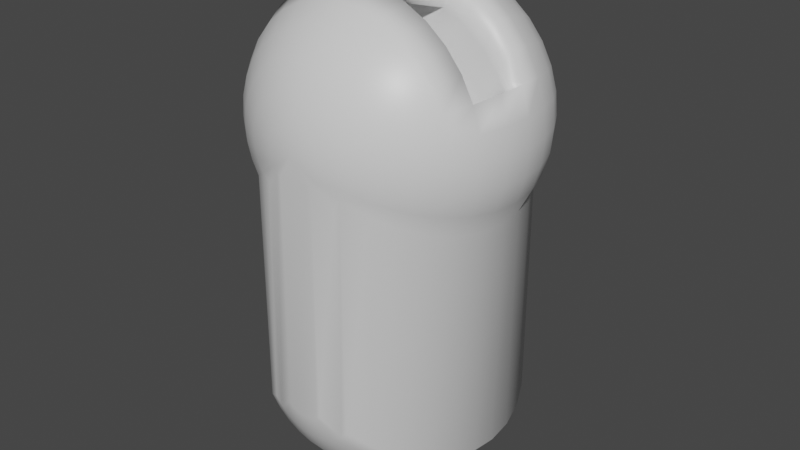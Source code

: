 # Source: SnakeHead.blend  (saved by Blender 2.81.16; exported with 4.5.12 LTS)
import bpy
from mathutils import Matrix  # noqa: F401  (used for matrix-valued properties, if any)

bpy.ops.wm.read_factory_settings(use_empty=True)
scene = bpy.context.scene
scene.name = 'Scene'

# ---- collections
col_collection = bpy.data.collections.new('Collection'); scene.collection.children.link(col_collection)

# ---- materials (node trees are filled in below, after node groups)
mat_teeth = bpy.data.materials.new('Teeth')
mat_teeth.use_transparent_shadow = False
mat_body = bpy.data.materials.new('Body')
mat_body.alpha_threshold = 0.0
mat_body.use_transparent_shadow = False
mat_body.line_color = (0.0, 0.0, 0.0, 1.0)

# ---- material node trees
mat_teeth.use_nodes = True; mat_teeth.node_tree.nodes.clear()
_N = mat_teeth.node_tree.nodes; _L = mat_teeth.node_tree.links
n0 = _N.new('ShaderNodeOutputMaterial'); n0.name = 'Material Output'; n0.location = (300, 300)
n1 = _N.new('ShaderNodeBsdfPrincipled'); n1.name = 'Principled BSDF'; n1.location = (10, 300)
n1.distribution = 'GGX'
n1.subsurface_method = 'BURLEY'
n1.inputs[3].default_value = 1.45
n1.inputs[27].default_value = (0.0, 0.0, 0.0, 1.0)
n1.inputs[28].default_value = 1.0
_L.new(n1.outputs[0], n0.inputs[0])
n0.is_active_output = True
mat_body.use_nodes = True; mat_body.node_tree.nodes.clear()
_N = mat_body.node_tree.nodes; _L = mat_body.node_tree.links
n0 = _N.new('ShaderNodeOutputMaterial'); n0.name = 'Material Output'; n0.location = (300, 300)
n1 = _N.new('ShaderNodeBsdfPrincipled'); n1.name = 'Principled BSDF'; n1.location = (10, 300)
n1.distribution = 'GGX'
n1.subsurface_method = 'BURLEY'
n1.inputs[2].default_value = 0.4
n1.inputs[3].default_value = 1.45
n1.inputs[27].default_value = (0.0, 0.0, 0.0, 1.0)
n1.inputs[28].default_value = 1.0
_L.new(n1.outputs[0], n0.inputs[0])
n0.is_active_output = True

# ---- world
world_world = bpy.data.worlds.new('World'); scene.world = world_world
world_world.use_nodes = True; world_world.node_tree.nodes.clear()
_N = world_world.node_tree.nodes; _L = world_world.node_tree.links
n0 = _N.new('ShaderNodeOutputWorld'); n0.name = 'World Output'; n0.location = (300, 300)
n1 = _N.new('ShaderNodeBackground'); n1.name = 'Background'; n1.location = (10, 300)
n1.inputs[0].default_value = (0.05088, 0.05088, 0.05088, 1.0)
_L.new(n1.outputs[0], n0.inputs[0])
n0.is_active_output = True
world_world.color = (0.05088, 0.05088, 0.05088)
world_world.use_sun_shadow = False
world_world.sun_shadow_jitter_overblur = 0.0

# ---- meshes
me_sphere = bpy.data.meshes.new('Sphere')
me_sphere.from_pydata([(0.0122, 0.324, 0.2751), (0.0122, -0.3049, 0.2751), (0.02394, 0.324, 0.2787), (0.02394, -0.3049, 0.2787), (0.03475, 0.324, 0.2845), (0.03475, -0.3049, 0.2845), (0.04423, 0.324, 0.2922), (0.08677, -0.2867, 0.2497), (0.04423, -0.3049, 0.2922), (0.05201, 0.324, 0.3017), (0.102, 0.3058, 0.2683), (0.1481, 0.2762, 0.2375), (0.1885, 0.2363, 0.2105), (0.2217, 0.1877, 0.1883), (0.2463, 0.1323, 0.1719), (0.2615, 0.07212, 0.1617), (0.2666, 0.009569, 0.1583), (0.2615, -0.05299, 0.1617), (0.2463, -0.1131, 0.1719), (0.2217, -0.1686, 0.1883), (0.1885, -0.2172, 0.2105), (0.1481, -0.257, 0.2375), (0.102, -0.2867, 0.2683), (0.05201, -0.3049, 0.3017), (0.05779, 0.324, 0.3125), (0.1134, 0.3058, 0.2895), (0.1646, 0.2762, 0.2683), (0.2095, 0.2363, 0.2497), (0.2463, 0.1877, 0.2344), (0.2737, 0.1323, 0.2231), (0.2905, 0.07212, 0.2161), (0.2962, 0.009569, 0.2138), (0.2905, -0.05299, 0.2161), (0.2737, -0.1131, 0.2231), (0.2463, -0.1686, 0.2344), (0.2095, -0.2172, 0.2497), (0.1646, -0.257, 0.2683), (0.1134, -0.2867, 0.2895), (0.05779, -0.3049, 0.3125), (0.06135, 0.324, 0.3243), (0.1203, 0.3058, 0.3125), (0.1747, 0.2762, 0.3017), (0.2224, 0.2363, 0.2922), (0.2615, 0.1877, 0.2845), (0.2905, 0.1323, 0.2787), (0.3084, 0.07212, 0.2751), (0.3145, 0.009569, 0.2739), (0.3084, -0.05299, 0.2751), (0.2905, -0.1131, 0.2787), (0.2615, -0.1686, 0.2845), (0.2224, -0.2172, 0.2922), (0.1747, -0.257, 0.3017), (0.1203, -0.2867, 0.3125), (0.06135, -0.3049, 0.3243), (0.06255, 0.324, 0.3365), (0.1227, 0.3058, 0.3365), (0.1781, 0.2762, 0.3365), (0.2267, 0.2363, 0.3365), (0.2666, 0.1877, 0.3365), (0.2962, 0.1323, 0.3365), (0.3145, 0.07212, 0.3365), (0.3206, 0.009569, 0.3365), (0.3145, -0.05299, 0.3365), (0.2962, -0.1131, 0.3365), (0.2666, -0.1686, 0.3365), (0.2267, -0.2172, 0.3365), (0.1781, -0.257, 0.3365), (0.1227, -0.2867, 0.3365), (0.06255, -0.3049, 0.3365), (0.06135, 0.324, 0.3487), (0.1203, 0.3058, 0.3604), (0.1747, 0.2762, 0.3712), (0.2224, 0.2363, 0.3807), (0.2615, 0.1877, 0.3885), (0.2905, 0.1323, 0.3943), (0.3084, 0.07212, 0.3978), (0.3145, 0.009569, 0.399), (0.3084, -0.05299, 0.3978), (0.2905, -0.1131, 0.3943), (0.2615, -0.1686, 0.3885), (0.2224, -0.2172, 0.3807), (0.1747, -0.257, 0.3712), (0.1203, -0.2867, 0.3604), (0.06135, -0.3049, 0.3487), (0.05779, 0.324, 0.3604), (0.1134, 0.3058, 0.3834), (0.1646, 0.2762, 0.4046), (0.2095, 0.2363, 0.4232), (0.2463, 0.1877, 0.4385), (0.2737, 0.1323, 0.4498), (0.2905, 0.07212, 0.4568), (0.2962, 0.009569, 0.4592), (0.2905, -0.05299, 0.4568), (0.2737, -0.1131, 0.4498), (0.2463, -0.1686, 0.4385), (0.2095, -0.2172, 0.4232), (0.1646, -0.257, 0.4046), (0.1134, -0.2867, 0.3834), (0.05779, -0.3049, 0.3604), (0.05201, 0.324, 0.3712), (0.102, 0.3058, 0.4046), (0.1481, 0.2762, 0.4354), (0.1885, 0.2363, 0.4624), (0.2217, 0.1877, 0.4846), (0.2463, 0.1323, 0.501), (0.2615, 0.07212, 0.5112), (0.2666, 0.009569, 0.5146), (-0.05688, 0.00397, 0.5896), (0.2463, -0.1131, 0.501), (0.2217, -0.1686, 0.4846), (0.1885, -0.2172, 0.4624), (0.1481, -0.257, 0.4354), (0.102, -0.2867, 0.4046), (0.05201, -0.3049, 0.3712), (0.04423, 0.324, 0.3807), (0.08677, 0.3058, 0.4232), (0.126, 0.2762, 0.4624), (0.1603, 0.2363, 0.4968), (0.1885, 0.1877, 0.525), (0.2095, 0.1323, 0.5459), (0.2224, 0.07212, 0.5588), (0.2267, 0.009569, 0.5632), (-6.258e-08, 0.00397, 0.5952), (0.2095, -0.1131, 0.5459), (0.1885, -0.1686, 0.525), (0.1603, -0.2172, 0.4968), (0.126, -0.257, 0.4624), (0.08677, -0.2867, 0.4232), (0.04423, -0.3049, 0.3807), (0.03475, 0.324, 0.3885), (0.06817, 0.3058, 0.4385), (0.09897, 0.2762, 0.4846), (0.126, 0.2363, 0.525), (0.1481, 0.1877, 0.5581), (0.1646, 0.1323, 0.5828), (0.1747, 0.07212, 0.5979), (0.1781, 0.009569, 0.6031), (0.224, -0.1076, 0.4533), (0.1646, -0.1131, 0.5828), (0.1481, -0.1686, 0.5581), (0.126, -0.2172, 0.525), (0.09897, -0.257, 0.4846), (0.06817, -0.2867, 0.4385), (0.03475, -0.3049, 0.3885), (-3.394e-08, -0.3111, 0.3365), (0.02394, 0.324, 0.3943), (0.04696, 0.3058, 0.4498), (0.06817, 0.2762, 0.501), (0.08677, 0.2363, 0.5459), (0.102, 0.1877, 0.5828), (0.1134, 0.1323, 0.6101), (0.1203, 0.07212, 0.627), (0.1227, 0.009569, 0.6327), (0.162, 0.00397, 0.5461), (0.1134, -0.1131, 0.6101), (0.102, -0.1686, 0.5828), (0.08677, -0.2172, 0.5459), (0.06817, -0.257, 0.501), (0.04696, -0.2867, 0.4498), (0.02394, -0.3049, 0.3943), (0.0122, 0.324, 0.3978), (0.02394, 0.3058, 0.4568), (0.03475, 0.2762, 0.5112), (0.04423, 0.2363, 0.5588), (0.05201, 0.1877, 0.5979), (0.05779, 0.1323, 0.627), (0.06135, 0.07212, 0.6449), (0.06255, 0.009569, 0.6509), (-0.1497, -0.1076, 0.5276), (0.05779, -0.1131, 0.627), (0.05201, -0.1686, 0.5979), (0.04423, -0.2172, 0.5588), (0.03475, -0.257, 0.5112), (0.02394, -0.2867, 0.4568), (0.0122, -0.3049, 0.3978), (-3.625e-08, 0.324, 0.399), (-2.072e-08, 0.3058, 0.4592), (-2.55e-08, 0.2762, 0.5146), (-4.222e-08, 0.2363, 0.5632), (-6.134e-08, 0.1877, 0.6031), (-1.356e-08, 0.1323, 0.6327), (-6.134e-08, 0.07212, 0.6509), (-6.611e-08, 0.009569, 0.6571), (-0.1116, 0.00397, 0.573), (-1.356e-08, -0.1131, 0.6327), (-6.134e-08, -0.1686, 0.6031), (-4.222e-08, -0.2172, 0.5632), (-3.745e-08, -0.257, 0.5146), (-3.267e-08, -0.2867, 0.4592), (-3.267e-08, -0.3049, 0.399), (-0.0122, 0.324, 0.3978), (-0.02394, 0.3058, 0.4568), (-0.03475, 0.2762, 0.5112), (-0.04423, 0.2363, 0.5588), (-0.05201, 0.1877, 0.5979), (-0.05779, 0.1323, 0.627), (-0.06135, 0.07212, 0.6449), (-0.06255, 0.009569, 0.6509), (0.2694, 0.00397, 0.4152), (-0.05779, -0.1131, 0.627), (-0.05201, -0.1686, 0.5979), (-0.04423, -0.2172, 0.5588), (-0.03475, -0.257, 0.5112), (-0.02394, -0.2867, 0.4568), (-0.0122, -0.3049, 0.3978), (-0.02394, 0.324, 0.3943), (-0.04696, 0.3058, 0.4498), (-0.06817, 0.2762, 0.501), (-0.08677, 0.2363, 0.5459), (-0.102, 0.1877, 0.5828), (-0.1134, 0.1323, 0.6101), (-0.1203, 0.07212, 0.627), (-0.1227, 0.009569, 0.6327), (0.2642, -0.05291, 0.4131), (-0.1134, -0.1131, 0.6101), (-0.102, -0.1686, 0.5828), (-0.08677, -0.2172, 0.5459), (-0.06817, -0.257, 0.501), (-0.04696, -0.2867, 0.4498), (-0.02394, -0.3049, 0.3943), (-0.03475, 0.324, 0.3885), (-0.06817, 0.3058, 0.4385), (-0.09897, 0.2762, 0.4846), (-0.126, 0.2363, 0.525), (-0.1481, 0.1877, 0.5581), (-0.1646, 0.1323, 0.5828), (-0.1747, 0.07212, 0.5979), (-0.1781, 0.009569, 0.6031), (0.2489, -0.1076, 0.4067), (-0.1646, -0.1131, 0.5828), (-0.1481, -0.1686, 0.5581), (-0.126, -0.2172, 0.525), (-0.09897, -0.257, 0.4846), (-0.06817, -0.2867, 0.4385), (-0.03475, -0.3049, 0.3885), (-1.078e-07, 0.3302, 0.3365), (-0.04423, 0.324, 0.3807), (-0.08677, 0.3058, 0.4232), (-0.126, 0.2762, 0.4624), (-0.1603, 0.2363, 0.4968), (-0.1885, 0.1877, 0.525), (-0.2095, 0.1323, 0.5459), (-0.2224, 0.07212, 0.5588), (-0.2267, 0.009569, 0.5632), (-0.2489, -0.1076, 0.4067), (-0.2095, -0.1131, 0.5459), (-0.1885, -0.1686, 0.525), (-0.1603, -0.2172, 0.4968), (-0.126, -0.257, 0.4624), (-0.08677, -0.2867, 0.4232), (-0.04423, -0.3049, 0.3807), (-0.05201, 0.324, 0.3712), (-0.102, 0.3058, 0.4046), (-0.1481, 0.2762, 0.4354), (-0.1885, 0.2363, 0.4624), (-0.2217, 0.1877, 0.4846), (-0.2463, 0.1323, 0.501), (-0.2615, 0.07212, 0.5112), (-0.2666, 0.009569, 0.5146), (-0.2642, -0.05291, 0.4131), (-0.2463, -0.1131, 0.501), (-0.2217, -0.1686, 0.4846), (-0.1885, -0.2172, 0.4624), (-0.1481, -0.257, 0.4354), (-0.102, -0.2867, 0.4046), (-0.05201, -0.3049, 0.3712), (-0.05779, 0.324, 0.3604), (-0.1134, 0.3058, 0.3834), (-0.1646, 0.2762, 0.4046), (-0.2095, 0.2363, 0.4232), (-0.2463, 0.1877, 0.4385), (-0.2737, 0.1323, 0.4498), (-0.2905, 0.07212, 0.4568), (-0.2962, 0.009569, 0.4592), (-0.2905, -0.05299, 0.4568), (-0.2737, -0.1131, 0.4498), (-0.2463, -0.1686, 0.4385), (-0.2095, -0.2172, 0.4232), (-0.1646, -0.257, 0.4046), (-0.1134, -0.2867, 0.3834), (-0.05779, -0.3049, 0.3604), (-0.06135, 0.324, 0.3487), (-0.1203, 0.3058, 0.3604), (-0.1747, 0.2762, 0.3712), (-0.2224, 0.2363, 0.3807), (-0.2615, 0.1877, 0.3885), (-0.2905, 0.1323, 0.3943), (-0.3084, 0.07212, 0.3978), (-0.3145, 0.009569, 0.399), (-0.3084, -0.05299, 0.3978), (-0.2905, -0.1131, 0.3943), (-0.2615, -0.1686, 0.3885), (-0.2224, -0.2172, 0.3807), (-0.1747, -0.257, 0.3712), (-0.1203, -0.2867, 0.3604), (-0.06135, -0.3049, 0.3487), (-0.06255, 0.324, 0.3365), (-0.1227, 0.3058, 0.3365), (-0.1781, 0.2762, 0.3365), (-0.2267, 0.2363, 0.3365), (-0.2666, 0.1877, 0.3365), (-0.2962, 0.1323, 0.3365), (-0.3145, 0.07212, 0.3365), (-0.3206, 0.009569, 0.3365), (-0.3145, -0.05299, 0.3365), (-0.2962, -0.1131, 0.3365), (-0.2666, -0.1686, 0.3365), (-0.2267, -0.2172, 0.3365), (-0.1781, -0.257, 0.3365), (-0.1227, -0.2867, 0.3365), (-0.06255, -0.3049, 0.3365), (-0.06135, 0.324, 0.3243), (-0.1203, 0.3058, 0.3125), (-0.1747, 0.2762, 0.3017), (-0.2224, 0.2363, 0.2922), (-0.2615, 0.1877, 0.2845), (-0.2905, 0.1323, 0.2787), (-0.3084, 0.07212, 0.2751), (-0.3145, 0.009569, 0.2739), (-0.3084, -0.05299, 0.2751), (-0.2905, -0.1131, 0.2787), (-0.2615, -0.1686, 0.2845), (-0.2224, -0.2172, 0.2922), (-0.1747, -0.257, 0.3017), (-0.1203, -0.2867, 0.3125), (-0.06135, -0.3049, 0.3243), (-0.05779, 0.324, 0.3125), (-0.1134, 0.3058, 0.2895), (-0.1646, 0.2762, 0.2683), (-0.2095, 0.2363, 0.2497), (-0.2463, 0.1877, 0.2344), (-0.2737, 0.1323, 0.2231), (-0.2905, 0.07212, 0.2161), (-0.2962, 0.009569, 0.2138), (-0.2905, -0.05299, 0.2161), (-0.2737, -0.1131, 0.2231), (-0.2463, -0.1686, 0.2344), (-0.2095, -0.2172, 0.2497), (-0.1646, -0.257, 0.2683), (-0.1134, -0.2867, 0.2895), (-0.05779, -0.3049, 0.3125), (-0.05201, 0.324, 0.3017), (-0.102, 0.3058, 0.2683), (-0.1481, 0.2762, 0.2375), (-0.1885, 0.2363, 0.2105), (-0.2217, 0.1877, 0.1883), (-0.2463, 0.1323, 0.1719), (-0.2615, 0.07212, 0.1617), (-0.2666, 0.009569, 0.1583), (-0.2615, -0.05299, 0.1617), (-0.2463, -0.1131, 0.1719), (-0.2217, -0.1686, 0.1883), (-0.1885, -0.2172, 0.2105), (-0.1481, -0.257, 0.2375), (-0.102, -0.2867, 0.2683), (-0.05201, -0.3049, 0.3017), (-0.04423, 0.324, 0.2922), (-0.08677, -0.2867, 0.2497), (-0.04423, -0.3049, 0.2922), (-0.03475, 0.324, 0.2845), (-0.03475, -0.3049, 0.2845), (-0.02394, 0.324, 0.2787), (-0.02394, -0.3049, 0.2787), (-0.0122, 0.324, 0.2751), (-0.0122, -0.3049, 0.2751), (-2.909e-08, -0.3049, 0.2739), (0.1433, -0.02231, 0.2089), (0.1406, -0.05257, 0.2078), (0.1324, -0.08167, 0.2044), (0.129, -0.02231, 0.2357), (0.1265, -0.05257, 0.2341), (0.1192, -0.08167, 0.2292), (0.1097, -0.02231, 0.2592), (0.1076, -0.05257, 0.2571), (0.1013, -0.08167, 0.2509), (0.08619, -0.02231, 0.2785), (0.08453, -0.05257, 0.276), (0.07963, -0.08167, 0.2687), (0.05937, -0.02231, 0.2929), (0.05823, -0.05257, 0.2901), (0.05485, -0.08167, 0.282), (0.03027, -0.02231, 0.3017), (0.02968, -0.05257, 0.2988), (0.02796, -0.08167, 0.2901), (-4.597e-08, -0.02231, 0.3047), (-4.365e-08, -0.05257, 0.3017), (-2.054e-08, -0.08167, 0.2929), (-0.03027, -0.02231, 0.3017), (-0.02968, -0.05257, 0.2988), (-0.02796, -0.08167, 0.2901), (-0.05937, -0.02231, 0.2929), (-0.05823, -0.05257, 0.2901), (-0.05485, -0.08167, 0.282), (-0.08619, -0.02231, 0.2785), (-0.08453, -0.05257, 0.276), (-0.07963, -0.08167, 0.2687), (-0.1097, -0.02231, 0.2592), (-0.1076, -0.05257, 0.2571), (-0.1013, -0.08167, 0.2509), (-0.129, -0.02231, 0.2357), (-0.1265, -0.05257, 0.2341), (-0.1192, -0.08167, 0.2292), (-0.1433, -0.02231, 0.2089), (-0.1406, -0.05257, 0.2078), (-0.1324, -0.08167, 0.2044), (-0.2694, 0.00397, 0.4152), (-0.224, -0.1076, 0.4533), (-0.1905, -0.1076, 0.4941), (-0.1031, -0.1076, 0.5525), (-0.05255, -0.1076, 0.5678), (-0.162, 0.00397, 0.5461), (0.2424, 0.00397, 0.4656), (0.2062, 0.00397, 0.5098), (0.1031, -0.1076, 0.5525), (0.1497, -0.1076, 0.5276), (0.1905, -0.1076, 0.4941), (0.1116, 0.00397, 0.573), (0.05688, 0.00397, 0.5896), (-1.478e-08, -0.1076, 0.573), (0.05255, -0.1076, 0.5678), (-0.2062, 0.00397, 0.5098), (-0.2424, 0.00397, 0.4656), (-0.1006, -0.001539, 0.5143), (0.2429, -0.001539, 0.372), (0.2383, -0.05284, 0.37), (-0.2245, -0.1022, 0.3643), (-0.2383, -0.05284, 0.37), (0.2245, -0.1022, 0.3643), (-0.135, -0.1022, 0.4733), (0.202, -0.1022, 0.4063), (-0.0513, -0.001539, 0.5292), (-0.2429, -0.001539, 0.372), (-0.1718, -0.1022, 0.4431), (-0.0474, -0.1022, 0.5096), (0.1859, -0.001539, 0.4573), (0.09297, -0.1022, 0.4958), (0.1718, -0.1022, 0.4431), (0.0513, -0.001539, 0.5292), (0.0474, -0.1022, 0.5096), (-0.2186, -0.001539, 0.4174), (0.1461, -0.001539, 0.49), (-5.909e-08, -0.001539, 0.5343), (-0.202, -0.1022, 0.4063), (-0.09297, -0.1022, 0.4958), (-0.1461, -0.001539, 0.49), (0.2186, -0.001539, 0.4174), (0.135, -0.1022, 0.4733), (0.1006, -0.001539, 0.5143), (-1.599e-08, -0.1022, 0.5143), (-0.1859, -0.001539, 0.4573), (-0.07597, -0.03604, 0.5046), (-0.08424, -0.04049, 0.551), (0.1103, -0.03604, 0.4863), (0.1223, -0.04049, 0.5306), (-0.1223, -0.04049, 0.5306), (0.08424, -0.04049, 0.551), (-0.1103, -0.03604, 0.4863), (0.07597, -0.03604, 0.5046), (-0.08359, -0.05817, 0.5883), (-0.09192, -0.05398, 0.633), (0.04686, -0.05398, 0.6466), (0.09192, -0.05398, 0.633), (-0.04686, -0.05398, 0.6466), (0.08359, -0.05817, 0.5883), (-0.04261, -0.05817, 0.6007), (0.04261, -0.05817, 0.6007), (-3.394e-08, 0.324, -0.2612), (-3.394e-08, 0.3058, -0.3214), (-3.394e-08, 0.2762, -0.3768), (-3.394e-08, 0.2363, -0.4254), (-3.394e-08, 0.1877, -0.4653), (-3.394e-08, 0.1323, -0.4949), (-3.394e-08, 0.07212, -0.5131), (-3.394e-08, 0.009569, -0.5193), (-3.394e-08, -0.05299, -0.5131), (0.0122, 0.324, -0.26), (0.02394, 0.3058, -0.319), (0.03475, 0.2762, -0.3734), (0.04423, 0.2363, -0.421), (0.05201, 0.1877, -0.4601), (0.05779, 0.1323, -0.4892), (0.06135, 0.07212, -0.5071), (0.06255, 0.009569, -0.5131), (0.06135, -0.05299, -0.5071), (0.05779, -0.1131, -0.4892), (0.05201, -0.1686, -0.4601), (0.04423, -0.2172, -0.421), (0.03475, -0.257, -0.3734), (0.02394, -0.2867, -0.319), (0.0122, -0.3049, -0.26), (-3.394e-08, -0.257, -0.3768), (0.02394, 0.324, -0.2565), (0.04696, 0.3058, -0.312), (0.06817, 0.2762, -0.3632), (0.08677, 0.2363, -0.4081), (0.102, 0.1877, -0.445), (0.1134, 0.1323, -0.4723), (0.1203, 0.07212, -0.4892), (0.1227, 0.009569, -0.4949), (0.1203, -0.05299, -0.4892), (0.1134, -0.1131, -0.4723), (0.102, -0.1686, -0.445), (0.08677, -0.2172, -0.4081), (0.06817, -0.257, -0.3632), (0.04696, -0.2867, -0.312), (0.02394, -0.3049, -0.2565), (0.03475, 0.324, -0.2507), (0.06817, 0.3058, -0.3007), (0.09897, 0.2762, -0.3468), (0.126, 0.2363, -0.3872), (0.1481, 0.1877, -0.4203), (0.1646, 0.1323, -0.445), (0.1747, 0.07212, -0.4601), (0.1781, 0.009569, -0.4653), (0.1747, -0.05299, -0.4601), (0.1646, -0.1131, -0.445), (0.1481, -0.1686, -0.4203), (0.126, -0.2172, -0.3872), (0.09897, -0.257, -0.3468), (0.06817, -0.2867, -0.3007), (0.03475, -0.3049, -0.2507), (0.04423, 0.324, -0.2429), (0.08677, 0.3058, -0.2854), (0.126, 0.2762, -0.3246), (0.1603, 0.2363, -0.359), (0.1885, 0.1877, -0.3872), (0.2095, 0.1323, -0.4081), (0.2224, 0.07212, -0.421), (0.2267, 0.009569, -0.4254), (0.2224, -0.05299, -0.421), (0.2095, -0.1131, -0.4081), (0.1885, -0.1686, -0.3872), (0.1603, -0.2172, -0.359), (0.126, -0.257, -0.3246), (0.08677, -0.2867, -0.2854), (0.04423, -0.3049, -0.2429), (0.05201, 0.324, -0.2334), (0.102, 0.3058, -0.2668), (0.1481, 0.2762, -0.2976), (0.1885, 0.2363, -0.3246), (0.2217, 0.1877, -0.3468), (0.2463, 0.1323, -0.3632), (0.2615, 0.07212, -0.3734), (0.2666, 0.009569, -0.3768), (0.2615, -0.05299, -0.3734), (0.2463, -0.1131, -0.3632), (0.2217, -0.1686, -0.3468), (0.1885, -0.2172, -0.3246), (0.1481, -0.257, -0.2976), (0.102, -0.2867, -0.2668), (-0.05201, 0.324, -0.2334), (-0.102, 0.3058, -0.2668), (-0.1481, 0.2762, -0.2976), (-0.1885, 0.2363, -0.3246), (-0.2217, 0.1877, -0.3468), (-0.2463, 0.1323, -0.3632), (-0.2615, 0.07212, -0.3734), (-0.2666, 0.009569, -0.3768), (-0.2615, -0.05299, -0.3734), (-0.2463, -0.1131, -0.3632), (-0.2217, -0.1686, -0.3468), (-0.1885, -0.2172, -0.3246), (-0.1481, -0.257, -0.2976), (-0.102, -0.2867, -0.2668), (-0.04423, 0.324, -0.2429), (-0.08677, 0.3058, -0.2854), (-0.126, 0.2762, -0.3246), (-0.1603, 0.2363, -0.359), (-0.1885, 0.1877, -0.3872), (-0.2095, 0.1323, -0.4081), (-0.2224, 0.07212, -0.421), (-0.2267, 0.009569, -0.4254), (-0.2224, -0.05299, -0.421), (-0.2095, -0.1131, -0.4081), (-0.1885, -0.1686, -0.3872), (-0.1603, -0.2172, -0.359), (-0.126, -0.257, -0.3246), (-0.08677, -0.2867, -0.2854), (-0.04423, -0.3049, -0.2429), (-0.03475, 0.324, -0.2507), (-0.06817, 0.3058, -0.3007), (-0.09897, 0.2762, -0.3468), (-0.126, 0.2363, -0.3872), (-0.1481, 0.1877, -0.4203), (-0.1646, 0.1323, -0.445), (-0.1747, 0.07212, -0.4601), (-0.1781, 0.009569, -0.4653), (-0.1747, -0.05299, -0.4601), (-0.1646, -0.1131, -0.445), (-0.1481, -0.1686, -0.4203), (-0.126, -0.2172, -0.3872), (-0.09897, -0.257, -0.3468), (-0.06817, -0.2867, -0.3007), (-0.03475, -0.3049, -0.2507), (-0.02394, 0.324, -0.2565), (-0.04696, 0.3058, -0.312), (-0.06817, 0.2762, -0.3632), (-0.08677, 0.2363, -0.4081), (-0.102, 0.1877, -0.445), (-0.1134, 0.1323, -0.4723), (-0.1203, 0.07212, -0.4892), (-0.1227, 0.009569, -0.4949), (-0.1203, -0.05299, -0.4892), (-0.1134, -0.1131, -0.4723), (-0.102, -0.1686, -0.445), (-0.08677, -0.2172, -0.4081), (-0.06817, -0.257, -0.3632), (-0.04696, -0.2867, -0.312), (-0.02394, -0.3049, -0.2565), (-0.0122, 0.324, -0.26), (-0.02394, 0.3058, -0.319), (-0.03475, 0.2762, -0.3734), (-0.04423, 0.2363, -0.421), (-0.05201, 0.1877, -0.4601), (-0.05779, 0.1323, -0.4892), (-0.06135, 0.07212, -0.5071), (-0.06255, 0.009569, -0.5131), (-0.06135, -0.05299, -0.5071), (-0.05779, -0.1131, -0.4892), (-0.05201, -0.1686, -0.4601), (-0.04423, -0.2172, -0.421), (-0.03475, -0.257, -0.3734), (-0.02394, -0.2867, -0.319), (-0.0122, -0.3049, -0.26), (-1.356e-08, -0.1131, -0.4949), (5.333e-08, -0.1686, -0.4653), (1.511e-08, -0.2172, -0.4254), (-8.779e-09, -0.2867, -0.3214), (-2.909e-08, -0.3049, -0.2612), (-1.078e-07, 0.3302, -0.1987)], [], [(144, 365, 1), (0, 235, 2), (144, 1, 3), (2, 235, 4), (144, 3, 5), (4, 235, 6), (144, 5, 8), (8, 7, 22, 23), (6, 235, 9), (144, 8, 23), (19, 18, 33, 34), (12, 11, 26, 27), (20, 19, 34, 35), (13, 12, 27, 28), (21, 20, 35, 36), (14, 13, 28, 29), (22, 21, 36, 37), (15, 14, 29, 30), (23, 22, 37, 38), (16, 15, 30, 31), (9, 235, 24), (144, 23, 38), (17, 16, 31, 32), (10, 9, 24, 25), (18, 17, 32, 33), (11, 10, 25, 26), (38, 37, 52, 53), (31, 30, 45, 46), (24, 235, 39), (144, 38, 53), (32, 31, 46, 47), (25, 24, 39, 40), (33, 32, 47, 48), (26, 25, 40, 41), (34, 33, 48, 49), (27, 26, 41, 42), (35, 34, 49, 50), (28, 27, 42, 43), (36, 35, 50, 51), (29, 28, 43, 44), (37, 36, 51, 52), (30, 29, 44, 45), (42, 41, 56, 57), (50, 49, 64, 65), (43, 42, 57, 58), (51, 50, 65, 66), (44, 43, 58, 59), (52, 51, 66, 67), (45, 44, 59, 60), (53, 52, 67, 68), (46, 45, 60, 61), (39, 235, 54), (144, 53, 68), (47, 46, 61, 62), (40, 39, 54, 55), (48, 47, 62, 63), (41, 40, 55, 56), (49, 48, 63, 64), (61, 60, 75, 76), (54, 235, 69), (144, 68, 83), (62, 61, 76, 77), (55, 54, 69, 70), (63, 62, 77, 78), (56, 55, 70, 71), (64, 63, 78, 79), (57, 56, 71, 72), (65, 64, 79, 80), (58, 57, 72, 73), (66, 65, 80, 81), (59, 58, 73, 74), (67, 66, 81, 82), (60, 59, 74, 75), (68, 67, 82, 83), (80, 79, 94, 95), (73, 72, 87, 88), (81, 80, 95, 96), (74, 73, 88, 89), (82, 81, 96, 97), (75, 74, 89, 90), (83, 82, 97, 98), (76, 75, 90, 91), (69, 235, 84), (144, 83, 98), (77, 76, 91, 92), (70, 69, 84, 85), (78, 77, 92, 93), (71, 70, 85, 86), (79, 78, 93, 94), (72, 71, 86, 87), (84, 235, 99), (144, 98, 113), (431, 426, 403, 402), (85, 84, 99, 100), (425, 442, 401, 404), (86, 85, 100, 101), (94, 93, 108, 109), (87, 86, 101, 102), (95, 94, 109, 110), (88, 87, 102, 103), (96, 95, 110, 111), (89, 88, 103, 104), (97, 96, 111, 112), (90, 89, 104, 105), (98, 97, 112, 113), (91, 90, 105, 106), (103, 102, 117, 118), (111, 110, 125, 126), (104, 103, 118, 119), (112, 111, 126, 127), (105, 104, 119, 120), (113, 112, 127, 128), (106, 105, 120, 121), (99, 235, 114), (144, 113, 128), (427, 424, 367, 368), (100, 99, 114, 115), (435, 446, 377, 380), (101, 100, 115, 116), (109, 108, 123, 124), (102, 101, 116, 117), (110, 109, 124, 125), (429, 427, 368, 371), (115, 114, 129, 130), (424, 423, 366, 367), (116, 115, 130, 131), (124, 123, 138, 139), (117, 116, 131, 132), (125, 124, 139, 140), (118, 117, 132, 133), (126, 125, 140, 141), (119, 118, 133, 134), (127, 126, 141, 142), (120, 119, 134, 135), (128, 127, 142, 143), (121, 120, 135, 136), (114, 235, 129), (144, 128, 143), (141, 140, 156, 157), (134, 133, 149, 150), (142, 141, 157, 158), (135, 134, 150, 151), (143, 142, 158, 159), (136, 135, 151, 152), (129, 235, 145), (144, 143, 159), (433, 448, 386, 389), (130, 129, 145, 146), (437, 441, 384, 381), (131, 130, 146, 147), (139, 138, 154, 155), (132, 131, 147, 148), (140, 139, 155, 156), (133, 132, 148, 149), (423, 445, 369, 366), (147, 146, 161, 162), (155, 154, 169, 170), (148, 147, 162, 163), (156, 155, 170, 171), (149, 148, 163, 164), (157, 156, 171, 172), (150, 149, 164, 165), (158, 157, 172, 173), (151, 150, 165, 166), (159, 158, 173, 174), (152, 151, 166, 167), (145, 235, 160), (144, 159, 174), (422, 444, 393, 390), (146, 145, 160, 161), (173, 172, 187, 188), (166, 165, 180, 181), (174, 173, 188, 189), (167, 166, 181, 182), (160, 235, 175), (144, 174, 189), (432, 428, 395, 398), (161, 160, 175, 176), (440, 447, 378, 375), (162, 161, 176, 177), (170, 169, 184, 185), (163, 162, 177, 178), (171, 170, 185, 186), (164, 163, 178, 179), (172, 171, 186, 187), (165, 164, 179, 180), (177, 176, 191, 192), (185, 184, 199, 200), (178, 177, 192, 193), (186, 185, 200, 201), (179, 178, 193, 194), (187, 186, 201, 202), (180, 179, 194, 195), (188, 187, 202, 203), (181, 180, 195, 196), (189, 188, 203, 204), (182, 181, 196, 197), (175, 235, 190), (144, 189, 204), (436, 429, 371, 374), (176, 175, 190, 191), (441, 430, 387, 384), (196, 195, 210, 211), (204, 203, 218, 219), (197, 196, 211, 212), (190, 235, 205), (144, 204, 219), (439, 431, 402, 399), (191, 190, 205, 206), (442, 432, 398, 401), (192, 191, 206, 207), (200, 199, 214, 215), (193, 192, 207, 208), (201, 200, 215, 216), (194, 193, 208, 209), (202, 201, 216, 217), (195, 194, 209, 210), (203, 202, 217, 218), (215, 214, 229, 230), (208, 207, 222, 223), (216, 215, 230, 231), (209, 208, 223, 224), (217, 216, 231, 232), (210, 209, 224, 225), (218, 217, 232, 233), (211, 210, 225, 226), (219, 218, 233, 234), (212, 211, 226, 227), (205, 235, 220), (144, 219, 234), (443, 433, 389, 392), (206, 205, 220, 221), (444, 449, 396, 393), (207, 206, 221, 222), (234, 233, 249, 250), (227, 226, 242, 243), (220, 235, 236), (144, 234, 250), (445, 434, 372, 369), (221, 220, 236, 237), (438, 435, 380, 383), (222, 221, 237, 238), (230, 229, 245, 246), (223, 222, 238, 239), (231, 230, 246, 247), (224, 223, 239, 240), (232, 231, 247, 248), (225, 224, 240, 241), (233, 232, 248, 249), (226, 225, 241, 242), (239, 238, 253, 254), (247, 246, 261, 262), (240, 239, 254, 255), (248, 247, 262, 263), (241, 240, 255, 256), (249, 248, 263, 264), (242, 241, 256, 257), (250, 249, 264, 265), (243, 242, 257, 258), (236, 235, 251), (144, 250, 265), (446, 436, 374, 377), (237, 236, 251, 252), (447, 437, 381, 378), (238, 237, 252, 253), (246, 245, 260, 261), (258, 257, 272, 273), (251, 235, 266), (144, 265, 280), (448, 438, 383, 386), (252, 251, 266, 267), (449, 439, 399, 396), (253, 252, 267, 268), (261, 260, 275, 276), (254, 253, 268, 269), (262, 261, 276, 277), (255, 254, 269, 270), (263, 262, 277, 278), (256, 255, 270, 271), (264, 263, 278, 279), (257, 256, 271, 272), (265, 264, 279, 280), (277, 276, 291, 292), (270, 269, 284, 285), (278, 277, 292, 293), (271, 270, 285, 286), (279, 278, 293, 294), (272, 271, 286, 287), (280, 279, 294, 295), (273, 272, 287, 288), (266, 235, 281), (144, 280, 295), (274, 273, 288, 289), (267, 266, 281, 282), (275, 274, 289, 290), (268, 267, 282, 283), (276, 275, 290, 291), (269, 268, 283, 284), (144, 295, 310), (289, 288, 303, 304), (282, 281, 296, 297), (290, 289, 304, 305), (283, 282, 297, 298), (291, 290, 305, 306), (284, 283, 298, 299), (292, 291, 306, 307), (285, 284, 299, 300), (293, 292, 307, 308), (286, 285, 300, 301), (294, 293, 308, 309), (287, 286, 301, 302), (295, 294, 309, 310), (288, 287, 302, 303), (281, 235, 296), (308, 307, 322, 323), (301, 300, 315, 316), (309, 308, 323, 324), (302, 301, 316, 317), (310, 309, 324, 325), (303, 302, 317, 318), (296, 235, 311), (144, 310, 325), (304, 303, 318, 319), (297, 296, 311, 312), (305, 304, 319, 320), (298, 297, 312, 313), (306, 305, 320, 321), (299, 298, 313, 314), (307, 306, 321, 322), (300, 299, 314, 315), (312, 311, 326, 327), (320, 319, 334, 335), (313, 312, 327, 328), (321, 320, 335, 336), (314, 313, 328, 329), (322, 321, 336, 337), (315, 314, 329, 330), (323, 322, 337, 338), (316, 315, 330, 331), (324, 323, 338, 339), (317, 316, 331, 332), (325, 324, 339, 340), (318, 317, 332, 333), (311, 235, 326), (144, 325, 340), (319, 318, 333, 334), (331, 330, 345, 346), (339, 338, 353, 354), (332, 331, 346, 347), (340, 339, 354, 355), (333, 332, 347, 348), (326, 235, 341), (144, 340, 355), (334, 333, 348, 349), (327, 326, 341, 342), (335, 334, 349, 350), (328, 327, 342, 343), (336, 335, 350, 351), (329, 328, 343, 344), (337, 336, 351, 352), (330, 329, 344, 345), (338, 337, 352, 353), (355, 354, 357, 358), (341, 235, 356), (144, 355, 358), (356, 235, 359), (144, 358, 360), (21, 22, 549, 548), (358, 357, 577, 578), (343, 342, 551, 552), (361, 363, 609, 594), (20, 21, 548, 547), (7, 8, 535, 534), (8, 5, 520, 535), (342, 341, 550, 551), (19, 20, 547, 546), (357, 354, 563, 577), (18, 19, 546, 545), (354, 353, 562, 563), (0, 2, 491, 475), (364, 362, 608, 623), (17, 18, 545, 544), (353, 352, 561, 562), (359, 235, 361), (144, 360, 362), (356, 359, 579, 564), (235, 0, 475, 629), (3, 1, 489, 505), (16, 17, 544, 543), (352, 351, 560, 561), (6, 9, 536, 521), (361, 235, 363), (144, 362, 364), (15, 16, 543, 542), (351, 350, 559, 560), (360, 358, 578, 593), (14, 15, 542, 541), (350, 349, 558, 559), (13, 14, 541, 540), (349, 348, 557, 558), (359, 361, 594, 579), (363, 235, 629, 609), (2, 4, 506, 491), (12, 13, 540, 539), (348, 347, 556, 557), (11, 12, 539, 538), (347, 346, 555, 556), (362, 360, 593, 608), (365, 364, 623, 628), (5, 3, 505, 520), (10, 11, 538, 537), (346, 345, 554, 555), (22, 7, 534, 549), (341, 356, 564, 550), (9, 10, 537, 536), (144, 364, 365), (1, 365, 628, 489), (345, 344, 553, 554), (4, 6, 521, 506), (344, 343, 552, 553), (367, 366, 369, 370), (368, 367, 370, 371), (370, 369, 372, 373), (371, 370, 373, 374), (373, 372, 375, 376), (374, 373, 376, 377), (376, 375, 378, 379), (377, 376, 379, 380), (380, 379, 382, 383), (379, 378, 381, 382), (382, 381, 384, 385), (383, 382, 385, 386), (385, 384, 387, 388), (386, 385, 388, 389), (388, 387, 390, 391), (389, 388, 391, 392), (391, 390, 393, 394), (392, 391, 394, 395), (394, 393, 396, 397), (395, 394, 397, 398), (397, 396, 399, 400), (398, 397, 400, 401), (400, 399, 402, 403), (401, 400, 403, 404), (428, 443, 392, 395), (434, 440, 375, 372), (426, 425, 404, 403), (430, 422, 390, 387), (197, 212, 459, 462), (274, 275, 244, 259), (121, 136, 153, 412), (229, 214, 408, 168), (243, 258, 421, 420), (184, 169, 419, 418), (183, 107, 464, 458), (138, 123, 415, 414), (169, 154, 413, 419), (106, 121, 412, 411), (227, 243, 420, 410), (214, 199, 409, 408), (260, 245, 407, 406), (258, 273, 405, 421), (182, 197, 107, 122), (123, 108, 137, 415), (136, 152, 416, 153), (245, 229, 168, 407), (212, 227, 410, 183), (91, 106, 411, 198), (167, 182, 122, 417), (199, 184, 418, 409), (92, 91, 198, 213), (108, 93, 228, 137), (154, 138, 414, 413), (93, 92, 213, 228), (275, 260, 406, 244), (273, 274, 259, 405), (107, 183, 422, 430), (259, 244, 425, 426), (412, 153, 440, 434), (446, 435, 457, 452), (420, 421, 439, 449), (418, 419, 438, 448), (416, 417, 437, 447), (414, 415, 436, 446), (419, 413, 435, 438), (411, 412, 434, 445), (410, 420, 449, 444), (408, 409, 433, 443), (406, 407, 432, 442), (421, 405, 431, 439), (122, 107, 430, 441), (415, 137, 429, 436), (153, 416, 447, 440), (407, 168, 428, 432), (183, 410, 444, 422), (198, 411, 445, 423), (417, 122, 441, 437), (409, 418, 448, 433), (213, 198, 423, 424), (137, 228, 427, 429), (413, 414, 453, 455), (228, 213, 424, 427), (244, 406, 442, 425), (405, 259, 426, 431), (454, 451, 450, 456), (455, 453, 452, 457), (414, 446, 452, 453), (168, 408, 451, 454), (428, 168, 454, 456), (435, 413, 455, 457), (408, 443, 450, 451), (443, 428, 456, 450), (462, 459, 458, 464), (461, 460, 465, 463), (416, 152, 461, 463), (212, 183, 458, 459), (152, 167, 460, 461), (417, 416, 463, 465), (167, 417, 465, 460), (107, 197, 462, 464), (625, 624, 484, 485), (469, 468, 477, 478), (626, 625, 485, 486), (470, 469, 478, 479), (490, 626, 486, 487), (471, 470, 479, 480), (627, 490, 487, 488), (472, 471, 480, 481), (628, 627, 488, 489), (473, 472, 481, 482), (466, 629, 475), (474, 473, 482, 483), (467, 466, 475, 476), (624, 474, 483, 484), (468, 467, 476, 477), (476, 475, 491, 492), (484, 483, 499, 500), (477, 476, 492, 493), (485, 484, 500, 501), (478, 477, 493, 494), (486, 485, 501, 502), (479, 478, 494, 495), (487, 486, 502, 503), (480, 479, 495, 496), (488, 487, 503, 504), (481, 480, 496, 497), (489, 488, 504, 505), (482, 481, 497, 498), (483, 482, 498, 499), (496, 495, 510, 511), (504, 503, 518, 519), (497, 496, 511, 512), (505, 504, 519, 520), (498, 497, 512, 513), (499, 498, 513, 514), (492, 491, 506, 507), (500, 499, 514, 515), (493, 492, 507, 508), (501, 500, 515, 516), (494, 493, 508, 509), (502, 501, 516, 517), (495, 494, 509, 510), (503, 502, 517, 518), (515, 514, 529, 530), (508, 507, 522, 523), (516, 515, 530, 531), (509, 508, 523, 524), (517, 516, 531, 532), (510, 509, 524, 525), (518, 517, 532, 533), (511, 510, 525, 526), (519, 518, 533, 534), (512, 511, 526, 527), (520, 519, 534, 535), (513, 512, 527, 528), (514, 513, 528, 529), (507, 506, 521, 522), (534, 533, 548, 549), (527, 526, 541, 542), (528, 527, 542, 543), (529, 528, 543, 544), (522, 521, 536, 537), (530, 529, 544, 545), (523, 522, 537, 538), (531, 530, 545, 546), (524, 523, 538, 539), (532, 531, 546, 547), (525, 524, 539, 540), (533, 532, 547, 548), (526, 525, 540, 541), (559, 558, 572, 573), (552, 551, 565, 566), (560, 559, 573, 574), (553, 552, 566, 567), (561, 560, 574, 575), (554, 553, 567, 568), (562, 561, 575, 576), (555, 554, 568, 569), (563, 562, 576, 577), (556, 555, 569, 570), (557, 556, 570, 571), (558, 557, 571, 572), (551, 550, 564, 565), (577, 576, 591, 592), (570, 569, 584, 585), (578, 577, 592, 593), (571, 570, 585, 586), (572, 571, 586, 587), (565, 564, 579, 580), (573, 572, 587, 588), (566, 565, 580, 581), (574, 573, 588, 589), (567, 566, 581, 582), (575, 574, 589, 590), (568, 567, 582, 583), (576, 575, 590, 591), (569, 568, 583, 584), (581, 580, 595, 596), (589, 588, 603, 604), (582, 581, 596, 597), (590, 589, 604, 605), (583, 582, 597, 598), (591, 590, 605, 606), (584, 583, 598, 599), (592, 591, 606, 607), (585, 584, 599, 600), (593, 592, 607, 608), (586, 585, 600, 601), (587, 586, 601, 602), (580, 579, 594, 595), (588, 587, 602, 603), (600, 599, 614, 615), (608, 607, 622, 623), (601, 600, 615, 616), (602, 601, 616, 617), (595, 594, 609, 610), (603, 602, 617, 618), (596, 595, 610, 611), (604, 603, 618, 619), (597, 596, 611, 612), (605, 604, 619, 620), (598, 597, 612, 613), (606, 605, 620, 621), (599, 598, 613, 614), (607, 606, 621, 622), (619, 618, 624, 625), (612, 611, 468, 469), (620, 619, 625, 626), (613, 612, 469, 470), (621, 620, 626, 490), (614, 613, 470, 471), (622, 621, 490, 627), (615, 614, 471, 472), (623, 622, 627, 628), (616, 615, 472, 473), (609, 629, 466), (617, 616, 473, 474), (610, 609, 466, 467), (618, 617, 474, 624), (611, 610, 467, 468)])
me_sphere.polygons.foreach_set('use_smooth', [True] * 660)
me_sphere.polygons.foreach_set('material_index', [1, 1, 1, 1, 1, 1, 1, 1, 1, 1, 1, 1, 1, 1, 1, 1, 1, 1, 1, 1, 1, 1, 1, 1, 1, 1, 1, 1, 1, 1, 1, 1, 1, 1, 1, 1, 1, 1, 1, 1, 1, 1, 1, 1, 1, 1, 1, 1, 1, 1, 1, 1, 1, 1, 1, 1, 1, 1, 1, 1, 1, 1, 1, 1, 1, 1, 1, 1, 1, 1, 1, 1, 1, 1, 1, 1, 1, 1, 1, 1, 1, 1, 1, 1, 1, 1, 1, 1, 1, 1, 1, 1, 1, 1, 1, 1, 1, 1, 1, 1, 1, 1, 1, 1, 1, 1, 1, 1, 1, 1, 1, 1, 1, 1, 1, 1, 1, 1, 1, 1, 1, 1, 1, 1, 1, 1, 1, 1, 1, 0, 1, 0, 1, 1, 1, 1, 1, 1, 1, 1, 1, 1, 1, 1, 1, 1, 1, 1, 1, 1, 1, 1, 1, 1, 1, 1, 1, 1, 1, 1, 1, 1, 1, 1, 1, 1, 1, 1, 1, 1, 1, 1, 1, 1, 1, 1, 1, 1, 1, 1, 1, 1, 1, 1, 1, 1, 1, 1, 1, 1, 1, 1, 1, 1, 1, 1, 1, 1, 1, 1, 1, 1, 1, 1, 1, 1, 1, 1, 1, 1, 1, 1, 1, 1, 1, 1, 1, 1, 1, 1, 1, 1, 1, 1, 1, 1, 1, 1, 1, 1, 1, 1, 1, 1, 1, 1, 1, 1, 1, 1, 1, 1, 1, 1, 1, 0, 1, 0, 1, 1, 1, 1, 1, 1, 1, 1, 1, 1, 1, 1, 1, 1, 1, 1, 1, 1, 1, 1, 1, 1, 1, 1, 1, 1, 1, 1, 1, 1, 1, 1, 1, 1, 1, 1, 1, 1, 1, 1, 1, 1, 1, 1, 1, 1, 1, 1, 1, 1, 1, 1, 1, 1, 1, 1, 1, 1, 1, 1, 1, 1, 1, 1, 1, 1, 1, 1, 1, 1, 1, 1, 1, 1, 1, 1, 1, 1, 1, 1, 1, 1, 1, 1, 1, 1, 1, 1, 1, 1, 1, 1, 1, 1, 1, 1, 1, 1, 1, 1, 1, 1, 1, 1, 1, 1, 1, 1, 1, 1, 1, 1, 1, 1, 1, 1, 1, 1, 1, 1, 1, 1, 1, 1, 1, 1, 1, 1, 1, 1, 1, 1, 1, 1, 1, 1, 1, 1, 1, 1, 1, 1, 1, 1, 1, 1, 1, 1, 1, 1, 1, 1, 1, 1, 1, 1, 1, 1, 1, 1, 1, 1, 1, 1, 1, 1, 1, 1, 1, 1, 1, 1, 1, 1, 1, 1, 1, 1, 1, 1, 1, 1, 1, 1, 1, 1, 1, 1, 1, 1, 1, 1, 1, 1, 1, 1, 1, 1, 1, 1, 0, 1, 1, 1, 1, 1, 0, 1, 1, 1, 1, 1, 1, 1, 1, 1, 1, 1, 1, 1, 1, 1, 1, 1, 1, 1, 1, 1, 1, 1, 1, 0, 1, 1, 1, 1, 1, 1, 1, 1, 1, 1, 1, 1, 1, 1, 1, 1, 1, 1, 1, 1, 0, 1, 1, 1, 0, 0, 0, 0, 0, 0, 0, 0, 0, 0, 0, 0, 0, 0, 0, 0, 1, 1, 1, 1, 1, 1, 1, 1, 1, 1, 1, 1, 1, 1, 1, 1, 1, 1, 1, 1, 1, 1, 1, 1, 1, 1, 1, 1, 1, 1, 1, 1, 1, 1, 1, 1, 1, 1, 1, 1, 1, 1, 1, 1, 1, 1, 1, 1, 1, 1, 1, 1, 1, 1, 1, 1, 1, 1, 1, 1, 1, 1, 1, 1, 1, 1, 1, 1, 1, 1, 1, 1, 1, 1, 1, 1, 1, 1, 1, 1, 1, 1, 1, 1, 1, 1, 1, 1, 1, 1, 1, 1, 1, 1, 1, 1, 1, 1, 1, 1, 1, 1, 1, 1, 1, 1, 1, 1, 1, 1, 1, 1, 1, 1, 1, 1, 1, 1, 1, 1, 1, 1, 1, 1, 1, 1, 1, 1, 1, 1, 1, 1, 1, 1, 1, 1, 1, 1, 1, 1])
_uv = me_sphere.uv_layers.new(name='UVMap')
_uv.uv.foreach_set('vector', [0.7344, 0.0, 0.75, 0.0625, 0.7187, 0.0625, 0.7187, 0.9375, 0.7031, 1.0, 0.6875, 0.9375, 0.7031, 0.0, 0.7187, 0.0625, 0.6875, 0.0625, 0.6875, 0.9375, 0.6719, 1.0, 0.6562, 0.9375, 0.6719, 0.0, 0.6875, 0.0625, 0.6562, 0.0625, 0.6562, 0.9375, 0.6406, 1.0, 0.625, 0.9375, 0.6406, 0.0, 0.6562, 0.0625, 0.625, 0.0625, 0.625, 0.0625, 0.625, 0.125, 0.5937, 0.125, 0.5937, 0.0625, 0.625, 0.9375, 0.6094, 1.0, 0.5937, 0.9375, 0.6094, 0.0, 0.625, 0.0625, 0.5937, 0.0625, 0.5937, 0.3125, 0.5938, 0.375, 0.5625, 0.375, 0.5625, 0.3125, 0.5937, 0.75, 0.5937, 0.8125, 0.5625, 0.8125, 0.5625, 0.75, 0.5937, 0.25, 0.5937, 0.3125, 0.5625, 0.3125, 0.5625, 0.25, 0.5937, 0.6875, 0.5937, 0.75, 0.5625, 0.75, 0.5625, 0.6875, 0.5937, 0.1875, 0.5937, 0.25, 0.5625, 0.25, 0.5625, 0.1875, 0.5937, 0.625, 0.5937, 0.6875, 0.5625, 0.6875, 0.5625, 0.625, 0.5937, 0.125, 0.5937, 0.1875, 0.5625, 0.1875, 0.5625, 0.125, 0.5937, 0.5625, 0.5937, 0.625, 0.5625, 0.625, 0.5625, 0.5625, 0.5937, 0.0625, 0.5937, 0.125, 0.5625, 0.125, 0.5625, 0.0625, 0.5937, 0.5, 0.5937, 0.5625, 0.5625, 0.5625, 0.5625, 0.5, 0.5937, 0.9375, 0.5781, 1.0, 0.5625, 0.9375, 0.5781, 0.0, 0.5937, 0.0625, 0.5625, 0.0625, 0.5937, 0.4375, 0.5937, 0.5, 0.5625, 0.5, 0.5625, 0.4375, 0.5937, 0.875, 0.5937, 0.9375, 0.5625, 0.9375, 0.5625, 0.875, 0.5938, 0.375, 0.5937, 0.4375, 0.5625, 0.4375, 0.5625, 0.375, 0.5937, 0.8125, 0.5937, 0.875, 0.5625, 0.875, 0.5625, 0.8125, 0.5625, 0.0625, 0.5625, 0.125, 0.5312, 0.125, 0.5312, 0.0625, 0.5625, 0.5, 0.5625, 0.5625, 0.5312, 0.5625, 0.5312, 0.5, 0.5625, 0.9375, 0.5469, 1.0, 0.5312, 0.9375, 0.5469, 0.0, 0.5625, 0.0625, 0.5312, 0.0625, 0.5625, 0.4375, 0.5625, 0.5, 0.5312, 0.5, 0.5312, 0.4375, 0.5625, 0.875, 0.5625, 0.9375, 0.5312, 0.9375, 0.5312, 0.875, 0.5625, 0.375, 0.5625, 0.4375, 0.5312, 0.4375, 0.5312, 0.375, 0.5625, 0.8125, 0.5625, 0.875, 0.5312, 0.875, 0.5312, 0.8125, 0.5625, 0.3125, 0.5625, 0.375, 0.5312, 0.375, 0.5312, 0.3125, 0.5625, 0.75, 0.5625, 0.8125, 0.5312, 0.8125, 0.5312, 0.75, 0.5625, 0.25, 0.5625, 0.3125, 0.5312, 0.3125, 0.5312, 0.25, 0.5625, 0.6875, 0.5625, 0.75, 0.5312, 0.75, 0.5312, 0.6875, 0.5625, 0.1875, 0.5625, 0.25, 0.5312, 0.25, 0.5312, 0.1875, 0.5625, 0.625, 0.5625, 0.6875, 0.5312, 0.6875, 0.5312, 0.625, 0.5625, 0.125, 0.5625, 0.1875, 0.5312, 0.1875, 0.5312, 0.125, 0.5625, 0.5625, 0.5625, 0.625, 0.5312, 0.625, 0.5312, 0.5625, 0.5312, 0.75, 0.5312, 0.8125, 0.5, 0.8125, 0.5, 0.75, 0.5312, 0.25, 0.5312, 0.3125, 0.5, 0.3125, 0.5, 0.25, 0.5312, 0.6875, 0.5312, 0.75, 0.5, 0.75, 0.5, 0.6875, 0.5312, 0.1875, 0.5312, 0.25, 0.5, 0.25, 0.5, 0.1875, 0.5312, 0.625, 0.5312, 0.6875, 0.5, 0.6875, 0.5, 0.625, 0.5312, 0.125, 0.5312, 0.1875, 0.5, 0.1875, 0.5, 0.125, 0.5312, 0.5625, 0.5312, 0.625, 0.5, 0.625, 0.5, 0.5625, 0.5312, 0.0625, 0.5312, 0.125, 0.5, 0.125, 0.5, 0.0625, 0.5312, 0.5, 0.5312, 0.5625, 0.5, 0.5625, 0.5, 0.5, 0.5312, 0.9375, 0.5156, 1.0, 0.5, 0.9375, 0.5156, 0.0, 0.5312, 0.0625, 0.5, 0.0625, 0.5312, 0.4375, 0.5312, 0.5, 0.5, 0.5, 0.5, 0.4375, 0.5312, 0.875, 0.5312, 0.9375, 0.5, 0.9375, 0.5, 0.875, 0.5312, 0.375, 0.5312, 0.4375, 0.5, 0.4375, 0.5, 0.375, 0.5312, 0.8125, 0.5312, 0.875, 0.5, 0.875, 0.5, 0.8125, 0.5312, 0.3125, 0.5312, 0.375, 0.5, 0.375, 0.5, 0.3125, 0.5, 0.5, 0.5, 0.5625, 0.4687, 0.5625, 0.4687, 0.5, 0.5, 0.9375, 0.4844, 1.0, 0.4687, 0.9375, 0.4844, 0.0, 0.5, 0.0625, 0.4687, 0.0625, 0.5, 0.4375, 0.5, 0.5, 0.4687, 0.5, 0.4687, 0.4375, 0.5, 0.875, 0.5, 0.9375, 0.4687, 0.9375, 0.4687, 0.875, 0.5, 0.375, 0.5, 0.4375, 0.4687, 0.4375, 0.4687, 0.375, 0.5, 0.8125, 0.5, 0.875, 0.4687, 0.875, 0.4687, 0.8125, 0.5, 0.3125, 0.5, 0.375, 0.4687, 0.375, 0.4687, 0.3125, 0.5, 0.75, 0.5, 0.8125, 0.4687, 0.8125, 0.4687, 0.75, 0.5, 0.25, 0.5, 0.3125, 0.4687, 0.3125, 0.4687, 0.25, 0.5, 0.6875, 0.5, 0.75, 0.4687, 0.75, 0.4687, 0.6875, 0.5, 0.1875, 0.5, 0.25, 0.4687, 0.25, 0.4687, 0.1875, 0.5, 0.625, 0.5, 0.6875, 0.4687, 0.6875, 0.4687, 0.625, 0.5, 0.125, 0.5, 0.1875, 0.4687, 0.1875, 0.4687, 0.125, 0.5, 0.5625, 0.5, 0.625, 0.4687, 0.625, 0.4687, 0.5625, 0.5, 0.0625, 0.5, 0.125, 0.4687, 0.125, 0.4687, 0.0625, 0.4687, 0.25, 0.4687, 0.3125, 0.4375, 0.3125, 0.4375, 0.25, 0.4687, 0.6875, 0.4687, 0.75, 0.4375, 0.75, 0.4375, 0.6875, 0.4687, 0.1875, 0.4687, 0.25, 0.4375, 0.25, 0.4375, 0.1875, 0.4687, 0.625, 0.4687, 0.6875, 0.4375, 0.6875, 0.4375, 0.625, 0.4687, 0.125, 0.4687, 0.1875, 0.4375, 0.1875, 0.4375, 0.125, 0.4687, 0.5625, 0.4687, 0.625, 0.4375, 0.625, 0.4375, 0.5625, 0.4687, 0.0625, 0.4687, 0.125, 0.4375, 0.125, 0.4375, 0.0625, 0.4687, 0.5, 0.4687, 0.5625, 0.4375, 0.5625, 0.4375, 0.5, 0.4687, 0.9375, 0.4531, 1.0, 0.4375, 0.9375, 0.4531, 0.0, 0.4687, 0.0625, 0.4375, 0.0625, 0.4687, 0.4375, 0.4687, 0.5, 0.4375, 0.5, 0.4375, 0.4375, 0.4687, 0.875, 0.4687, 0.9375, 0.4375, 0.9375, 0.4375, 0.875, 0.4687, 0.375, 0.4687, 0.4375, 0.4375, 0.4375, 0.4375, 0.375, 0.4687, 0.8125, 0.4687, 0.875, 0.4375, 0.875, 0.4375, 0.8125, 0.4687, 0.3125, 0.4687, 0.375, 0.4375, 0.375, 0.4375, 0.3125, 0.4687, 0.75, 0.4687, 0.8125, 0.4375, 0.8125, 0.4375, 0.75, 0.4375, 0.9375, 0.4219, 1.0, 0.4062, 0.9375, 0.4219, 0.0, 0.4375, 0.0625, 0.4062, 0.0625, 0.0625, 0.5, 0.0625, 0.4375, 0.0625, 0.4375, 0.0625, 0.5, 0.4375, 0.875, 0.4375, 0.9375, 0.4062, 0.9375, 0.4062, 0.875, 0.0625, 0.375, 0.09375, 0.375, 0.09375, 0.375, 0.0625, 0.375, 0.4375, 0.8125, 0.4375, 0.875, 0.4062, 0.875, 0.4062, 0.8125, 0.4375, 0.3125, 0.4375, 0.375, 0.4062, 0.375, 0.4062, 0.3125, 0.4375, 0.75, 0.4375, 0.8125, 0.4062, 0.8125, 0.4062, 0.75, 0.4375, 0.25, 0.4375, 0.3125, 0.4062, 0.3125, 0.4062, 0.25, 0.4375, 0.6875, 0.4375, 0.75, 0.4062, 0.75, 0.4062, 0.6875, 0.4375, 0.1875, 0.4375, 0.25, 0.4062, 0.25, 0.4062, 0.1875, 0.4375, 0.625, 0.4375, 0.6875, 0.4062, 0.6875, 0.4062, 0.625, 0.4375, 0.125, 0.4375, 0.1875, 0.4062, 0.1875, 0.4062, 0.125, 0.4375, 0.5625, 0.4375, 0.625, 0.4062, 0.625, 0.4062, 0.5625, 0.4375, 0.0625, 0.4375, 0.125, 0.4062, 0.125, 0.4062, 0.0625, 0.4375, 0.5, 0.4375, 0.5625, 0.4062, 0.5625, 0.4062, 0.5, 0.4062, 0.6875, 0.4062, 0.75, 0.375, 0.75, 0.375, 0.6875, 0.4062, 0.1875, 0.4062, 0.25, 0.375, 0.25, 0.375, 0.1875, 0.4062, 0.625, 0.4062, 0.6875, 0.375, 0.6875, 0.375, 0.625, 0.4062, 0.125, 0.4062, 0.1875, 0.375, 0.1875, 0.375, 0.125, 0.4062, 0.5625, 0.4062, 0.625, 0.375, 0.625, 0.375, 0.5625, 0.4062, 0.0625, 0.4062, 0.125, 0.375, 0.125, 0.375, 0.0625, 0.4062, 0.5, 0.4062, 0.5625, 0.375, 0.5625, 0.375, 0.5, 0.4062, 0.9375, 0.3906, 1.0, 0.375, 0.9375, 0.3906, 0.0, 0.4062, 0.0625, 0.375, 0.0625, 0.4375, 0.375, 0.4375, 0.4375, 0.4375, 0.4375, 0.4375, 0.375, 0.4062, 0.875, 0.4062, 0.9375, 0.375, 0.9375, 0.375, 0.875, 0.3125, 0.375, 0.3437, 0.375, 0.3437, 0.375, 0.3125, 0.375, 0.4062, 0.8125, 0.4062, 0.875, 0.375, 0.875, 0.375, 0.8125, 0.4062, 0.3125, 0.4062, 0.375, 0.375, 0.375, 0.375, 0.3125, 0.4062, 0.75, 0.4062, 0.8125, 0.375, 0.8125, 0.375, 0.75, 0.4062, 0.25, 0.4062, 0.3125, 0.375, 0.3125, 0.375, 0.25, 0.4062, 0.375, 0.4375, 0.375, 0.4375, 0.375, 0.4062, 0.375, 0.375, 0.875, 0.375, 0.9375, 0.3437, 0.9375, 0.3437, 0.875, 0.4375, 0.4375, 0.4375, 0.5, 0.4375, 0.5, 0.4375, 0.4375, 0.375, 0.8125, 0.375, 0.875, 0.3437, 0.875, 0.3437, 0.8125, 0.375, 0.3125, 0.375, 0.375, 0.3437, 0.375, 0.3437, 0.3125, 0.375, 0.75, 0.375, 0.8125, 0.3437, 0.8125, 0.3437, 0.75, 0.375, 0.25, 0.375, 0.3125, 0.3437, 0.3125, 0.3437, 0.25, 0.375, 0.6875, 0.375, 0.75, 0.3437, 0.75, 0.3437, 0.6875, 0.375, 0.1875, 0.375, 0.25, 0.3437, 0.25, 0.3437, 0.1875, 0.375, 0.625, 0.375, 0.6875, 0.3437, 0.6875, 0.3437, 0.625, 0.375, 0.125, 0.375, 0.1875, 0.3437, 0.1875, 0.3437, 0.125, 0.375, 0.5625, 0.375, 0.625, 0.3437, 0.625, 0.3437, 0.5625, 0.375, 0.0625, 0.375, 0.125, 0.3437, 0.125, 0.3437, 0.0625, 0.375, 0.5, 0.375, 0.5625, 0.3437, 0.5625, 0.3437, 0.5, 0.375, 0.9375, 0.3594, 1.0, 0.3437, 0.9375, 0.3594, 0.0, 0.375, 0.0625, 0.3437, 0.0625, 0.3437, 0.1875, 0.3437, 0.25, 0.3125, 0.25, 0.3125, 0.1875, 0.3437, 0.625, 0.3437, 0.6875, 0.3125, 0.6875, 0.3125, 0.625, 0.3437, 0.125, 0.3437, 0.1875, 0.3125, 0.1875, 0.3125, 0.125, 0.3437, 0.5625, 0.3437, 0.625, 0.3125, 0.625, 0.3125, 0.5625, 0.3437, 0.0625, 0.3437, 0.125, 0.3125, 0.125, 0.3125, 0.0625, 0.3437, 0.5, 0.3437, 0.5625, 0.3125, 0.5625, 0.3125, 0.5, 0.3437, 0.9375, 0.3281, 1.0, 0.3125, 0.9375, 0.3281, 0.0, 0.3437, 0.0625, 0.3125, 0.0625, 0.2188, 0.375, 0.25, 0.375, 0.25, 0.375, 0.2188, 0.375, 0.3437, 0.875, 0.3437, 0.9375, 0.3125, 0.9375, 0.3125, 0.875, 0.2812, 0.5, 0.25, 0.5, 0.25, 0.5, 0.2812, 0.5, 0.3437, 0.8125, 0.3437, 0.875, 0.3125, 0.875, 0.3125, 0.8125, 0.3437, 0.3125, 0.3437, 0.375, 0.3125, 0.375, 0.3125, 0.3125, 0.3437, 0.75, 0.3437, 0.8125, 0.3125, 0.8125, 0.3125, 0.75, 0.3437, 0.25, 0.3437, 0.3125, 0.3125, 0.3125, 0.3125, 0.25, 0.3437, 0.6875, 0.3437, 0.75, 0.3125, 0.75, 0.3125, 0.6875, 0.4375, 0.5, 0.4062, 0.5, 0.4062, 0.5, 0.4375, 0.5, 0.3125, 0.8125, 0.3125, 0.875, 0.2812, 0.875, 0.2812, 0.8125, 0.3125, 0.3125, 0.3125, 0.375, 0.2812, 0.375, 0.2812, 0.3125, 0.3125, 0.75, 0.3125, 0.8125, 0.2812, 0.8125, 0.2812, 0.75, 0.3125, 0.25, 0.3125, 0.3125, 0.2812, 0.3125, 0.2812, 0.25, 0.3125, 0.6875, 0.3125, 0.75, 0.2812, 0.75, 0.2812, 0.6875, 0.3125, 0.1875, 0.3125, 0.25, 0.2812, 0.25, 0.2812, 0.1875, 0.3125, 0.625, 0.3125, 0.6875, 0.2812, 0.6875, 0.2812, 0.625, 0.3125, 0.125, 0.3125, 0.1875, 0.2812, 0.1875, 0.2812, 0.125, 0.3125, 0.5625, 0.3125, 0.625, 0.2812, 0.625, 0.2812, 0.5625, 0.3125, 0.0625, 0.3125, 0.125, 0.2812, 0.125, 0.2812, 0.0625, 0.3125, 0.5, 0.3125, 0.5625, 0.2812, 0.5625, 0.2812, 0.5, 0.3125, 0.9375, 0.2969, 1.0, 0.2812, 0.9375, 0.2969, 0.0, 0.3125, 0.0625, 0.2812, 0.0625, 0.1875, 0.5, 0.1562, 0.5, 0.1562, 0.5, 0.1875, 0.5, 0.3125, 0.875, 0.3125, 0.9375, 0.2812, 0.9375, 0.2812, 0.875, 0.2812, 0.125, 0.2812, 0.1875, 0.25, 0.1875, 0.25, 0.125, 0.2812, 0.5625, 0.2812, 0.625, 0.25, 0.625, 0.25, 0.5625, 0.2812, 0.0625, 0.2812, 0.125, 0.25, 0.125, 0.25, 0.0625, 0.2812, 0.5, 0.2812, 0.5625, 0.25, 0.5625, 0.25, 0.5, 0.2812, 0.9375, 0.2656, 1.0, 0.25, 0.9375, 0.2656, 0.0, 0.2812, 0.0625, 0.25, 0.0625, 0.125, 0.375, 0.1563, 0.375, 0.1563, 0.375, 0.125, 0.375, 0.2812, 0.875, 0.2812, 0.9375, 0.25, 0.9375, 0.25, 0.875, 0.3437, 0.5, 0.3125, 0.5, 0.3125, 0.5, 0.3437, 0.5, 0.2812, 0.8125, 0.2812, 0.875, 0.25, 0.875, 0.25, 0.8125, 0.2812, 0.3125, 0.2812, 0.375, 0.25, 0.375, 0.25, 0.3125, 0.2812, 0.75, 0.2812, 0.8125, 0.25, 0.8125, 0.25, 0.75, 0.2812, 0.25, 0.2812, 0.3125, 0.25, 0.3125, 0.25, 0.25, 0.2812, 0.6875, 0.2812, 0.75, 0.25, 0.75, 0.25, 0.6875, 0.2812, 0.1875, 0.2812, 0.25, 0.25, 0.25, 0.25, 0.1875, 0.2812, 0.625, 0.2812, 0.6875, 0.25, 0.6875, 0.25, 0.625, 0.25, 0.8125, 0.25, 0.875, 0.2188, 0.875, 0.2188, 0.8125, 0.25, 0.3125, 0.25, 0.375, 0.2188, 0.375, 0.2187, 0.3125, 0.25, 0.75, 0.25, 0.8125, 0.2188, 0.8125, 0.2187, 0.75, 0.25, 0.25, 0.25, 0.3125, 0.2187, 0.3125, 0.2187, 0.25, 0.25, 0.6875, 0.25, 0.75, 0.2187, 0.75, 0.2187, 0.6875, 0.25, 0.1875, 0.25, 0.25, 0.2187, 0.25, 0.2188, 0.1875, 0.25, 0.625, 0.25, 0.6875, 0.2187, 0.6875, 0.2188, 0.625, 0.25, 0.125, 0.25, 0.1875, 0.2188, 0.1875, 0.2188, 0.125, 0.25, 0.5625, 0.25, 0.625, 0.2188, 0.625, 0.2187, 0.5625, 0.25, 0.0625, 0.25, 0.125, 0.2188, 0.125, 0.2188, 0.0625, 0.25, 0.5, 0.25, 0.5625, 0.2187, 0.5625, 0.2187, 0.5, 0.25, 0.9375, 0.2344, 1.0, 0.2188, 0.9375, 0.2344, 0.0, 0.25, 0.0625, 0.2188, 0.0625, 0.375, 0.375, 0.4062, 0.375, 0.4062, 0.375, 0.375, 0.375, 0.25, 0.875, 0.25, 0.9375, 0.2188, 0.9375, 0.2188, 0.875, 0.25, 0.5, 0.2187, 0.5, 0.2187, 0.5, 0.25, 0.5, 0.2187, 0.5625, 0.2188, 0.625, 0.1875, 0.625, 0.1875, 0.5625, 0.2188, 0.0625, 0.2188, 0.125, 0.1875, 0.125, 0.1875, 0.0625, 0.2187, 0.5, 0.2187, 0.5625, 0.1875, 0.5625, 0.1875, 0.5, 0.2188, 0.9375, 0.2031, 1.0, 0.1875, 0.9375, 0.2031, 0.0, 0.2188, 0.0625, 0.1875, 0.0625, 0.09375, 0.5, 0.0625, 0.5, 0.0625, 0.5, 0.09375, 0.5, 0.2188, 0.875, 0.2188, 0.9375, 0.1875, 0.9375, 0.1875, 0.875, 0.09375, 0.375, 0.125, 0.375, 0.125, 0.375, 0.09375, 0.375, 0.2188, 0.8125, 0.2188, 0.875, 0.1875, 0.875, 0.1875, 0.8125, 0.2187, 0.3125, 0.2188, 0.375, 0.1875, 0.375, 0.1875, 0.3125, 0.2187, 0.75, 0.2188, 0.8125, 0.1875, 0.8125, 0.1875, 0.75, 0.2187, 0.25, 0.2187, 0.3125, 0.1875, 0.3125, 0.1875, 0.25, 0.2187, 0.6875, 0.2187, 0.75, 0.1875, 0.75, 0.1875, 0.6875, 0.2188, 0.1875, 0.2187, 0.25, 0.1875, 0.25, 0.1875, 0.1875, 0.2188, 0.625, 0.2187, 0.6875, 0.1875, 0.6875, 0.1875, 0.625, 0.2188, 0.125, 0.2188, 0.1875, 0.1875, 0.1875, 0.1875, 0.125, 0.1875, 0.3125, 0.1875, 0.375, 0.1563, 0.375, 0.1562, 0.3125, 0.1875, 0.75, 0.1875, 0.8125, 0.1563, 0.8125, 0.1563, 0.75, 0.1875, 0.25, 0.1875, 0.3125, 0.1562, 0.3125, 0.1563, 0.25, 0.1875, 0.6875, 0.1875, 0.75, 0.1563, 0.75, 0.1562, 0.6875, 0.1875, 0.1875, 0.1875, 0.25, 0.1563, 0.25, 0.1563, 0.1875, 0.1875, 0.625, 0.1875, 0.6875, 0.1562, 0.6875, 0.1563, 0.625, 0.1875, 0.125, 0.1875, 0.1875, 0.1563, 0.1875, 0.1563, 0.125, 0.1875, 0.5625, 0.1875, 0.625, 0.1563, 0.625, 0.1562, 0.5625, 0.1875, 0.0625, 0.1875, 0.125, 0.1563, 0.125, 0.1563, 0.0625, 0.1875, 0.5, 0.1875, 0.5625, 0.1562, 0.5625, 0.1562, 0.5, 0.1875, 0.9375, 0.1719, 1.0, 0.1563, 0.9375, 0.1719, 0.0, 0.1875, 0.0625, 0.1563, 0.0625, 0.1875, 0.375, 0.2188, 0.375, 0.2188, 0.375, 0.1875, 0.375, 0.1875, 0.875, 0.1875, 0.9375, 0.1563, 0.9375, 0.1563, 0.875, 0.1562, 0.5, 0.125, 0.5, 0.125, 0.5, 0.1562, 0.5, 0.1875, 0.8125, 0.1875, 0.875, 0.1563, 0.875, 0.1563, 0.8125, 0.1563, 0.0625, 0.1563, 0.125, 0.125, 0.125, 0.125, 0.0625, 0.1562, 0.5, 0.1562, 0.5625, 0.125, 0.5625, 0.125, 0.5, 0.1563, 0.9375, 0.1406, 1.0, 0.125, 0.9375, 0.1406, 0.0, 0.1563, 0.0625, 0.125, 0.0625, 0.4062, 0.5, 0.375, 0.5, 0.375, 0.5, 0.4062, 0.5, 0.1563, 0.875, 0.1563, 0.9375, 0.125, 0.9375, 0.125, 0.875, 0.2812, 0.375, 0.3125, 0.375, 0.3125, 0.375, 0.2812, 0.375, 0.1563, 0.8125, 0.1563, 0.875, 0.125, 0.875, 0.125, 0.8125, 0.1562, 0.3125, 0.1563, 0.375, 0.125, 0.375, 0.125, 0.3125, 0.1563, 0.75, 0.1563, 0.8125, 0.125, 0.8125, 0.125, 0.75, 0.1563, 0.25, 0.1562, 0.3125, 0.125, 0.3125, 0.125, 0.25, 0.1562, 0.6875, 0.1563, 0.75, 0.125, 0.75, 0.125, 0.6875, 0.1563, 0.1875, 0.1563, 0.25, 0.125, 0.25, 0.125, 0.1875, 0.1563, 0.625, 0.1562, 0.6875, 0.125, 0.6875, 0.125, 0.625, 0.1563, 0.125, 0.1563, 0.1875, 0.125, 0.1875, 0.125, 0.125, 0.1562, 0.5625, 0.1563, 0.625, 0.125, 0.625, 0.125, 0.5625, 0.125, 0.75, 0.125, 0.8125, 0.09375, 0.8125, 0.09375, 0.75, 0.125, 0.25, 0.125, 0.3125, 0.09375, 0.3125, 0.09375, 0.25, 0.125, 0.6875, 0.125, 0.75, 0.09375, 0.75, 0.09375, 0.6875, 0.125, 0.1875, 0.125, 0.25, 0.09375, 0.25, 0.09375, 0.1875, 0.125, 0.625, 0.125, 0.6875, 0.09375, 0.6875, 0.09375, 0.625, 0.125, 0.125, 0.125, 0.1875, 0.09375, 0.1875, 0.09375, 0.125, 0.125, 0.5625, 0.125, 0.625, 0.09375, 0.625, 0.09375, 0.5625, 0.125, 0.0625, 0.125, 0.125, 0.09375, 0.125, 0.09375, 0.0625, 0.125, 0.5, 0.125, 0.5625, 0.09375, 0.5625, 0.09375, 0.5, 0.125, 0.9375, 0.1094, 1.0, 0.09375, 0.9375, 0.1094, 0.0, 0.125, 0.0625, 0.09375, 0.0625, 0.3437, 0.375, 0.375, 0.375, 0.375, 0.375, 0.3437, 0.375, 0.125, 0.875, 0.125, 0.9375, 0.09375, 0.9375, 0.09375, 0.875, 0.3125, 0.5, 0.2812, 0.5, 0.2812, 0.5, 0.3125, 0.5, 0.125, 0.8125, 0.125, 0.875, 0.09375, 0.875, 0.09375, 0.8125, 0.125, 0.3125, 0.125, 0.375, 0.09375, 0.375, 0.09375, 0.3125, 0.09375, 0.5, 0.09375, 0.5625, 0.0625, 0.5625, 0.0625, 0.5, 0.09375, 0.9375, 0.07813, 1.0, 0.0625, 0.9375, 0.07813, 0.0, 0.09375, 0.0625, 0.0625, 0.0625, 0.25, 0.375, 0.2812, 0.375, 0.2812, 0.375, 0.25, 0.375, 0.09375, 0.875, 0.09375, 0.9375, 0.0625, 0.9375, 0.0625, 0.875, 0.125, 0.5, 0.09375, 0.5, 0.09375, 0.5, 0.125, 0.5, 0.09375, 0.8125, 0.09375, 0.875, 0.0625, 0.875, 0.0625, 0.8125, 0.09375, 0.3125, 0.09375, 0.375, 0.0625, 0.375, 0.0625, 0.3125, 0.09375, 0.75, 0.09375, 0.8125, 0.0625, 0.8125, 0.0625, 0.75, 0.09375, 0.25, 0.09375, 0.3125, 0.0625, 0.3125, 0.0625, 0.25, 0.09375, 0.6875, 0.09375, 0.75, 0.0625, 0.75, 0.0625, 0.6875, 0.09375, 0.1875, 0.09375, 0.25, 0.0625, 0.25, 0.0625, 0.1875, 0.09375, 0.625, 0.09375, 0.6875, 0.0625, 0.6875, 0.0625, 0.625, 0.09375, 0.125, 0.09375, 0.1875, 0.0625, 0.1875, 0.0625, 0.125, 0.09375, 0.5625, 0.09375, 0.625, 0.0625, 0.625, 0.0625, 0.5625, 0.09375, 0.0625, 0.09375, 0.125, 0.0625, 0.125, 0.0625, 0.0625, 0.0625, 0.25, 0.0625, 0.3125, 0.03125, 0.3125, 0.03125, 0.25, 0.0625, 0.6875, 0.0625, 0.75, 0.03125, 0.75, 0.03125, 0.6875, 0.0625, 0.1875, 0.0625, 0.25, 0.03125, 0.25, 0.03125, 0.1875, 0.0625, 0.625, 0.0625, 0.6875, 0.03125, 0.6875, 0.03125, 0.625, 0.0625, 0.125, 0.0625, 0.1875, 0.03125, 0.1875, 0.03125, 0.125, 0.0625, 0.5625, 0.0625, 0.625, 0.03125, 0.625, 0.03125, 0.5625, 0.0625, 0.0625, 0.0625, 0.125, 0.03125, 0.125, 0.03125, 0.0625, 0.0625, 0.5, 0.0625, 0.5625, 0.03125, 0.5625, 0.03125, 0.5, 0.0625, 0.9375, 0.04688, 1.0, 0.03125, 0.9375, 0.04688, 0.0, 0.0625, 0.0625, 0.03125, 0.0625, 0.0625, 0.4375, 0.0625, 0.5, 0.03125, 0.5, 0.03125, 0.4375, 0.0625, 0.875, 0.0625, 0.9375, 0.03125, 0.9375, 0.03125, 0.875, 0.0625, 0.375, 0.0625, 0.4375, 0.03125, 0.4375, 0.03125, 0.375, 0.0625, 0.8125, 0.0625, 0.875, 0.03125, 0.875, 0.03125, 0.8125, 0.0625, 0.3125, 0.0625, 0.375, 0.03125, 0.375, 0.03125, 0.3125, 0.0625, 0.75, 0.0625, 0.8125, 0.03125, 0.8125, 0.03125, 0.75, 0.01563, 0.0, 0.03125, 0.0625, 2.384e-07, 0.0625, 0.03125, 0.4375, 0.03125, 0.5, 0.0, 0.5, 0.0, 0.4375, 0.03125, 0.875, 0.03125, 0.9375, 2.384e-07, 0.9375, 8.941e-08, 0.875, 0.03125, 0.375, 0.03125, 0.4375, 0.0, 0.4375, 5.96e-08, 0.375, 0.03125, 0.8125, 0.03125, 0.875, 8.941e-08, 0.875, 5.96e-08, 0.8125, 0.03125, 0.3125, 0.03125, 0.375, 5.96e-08, 0.375, 0.0, 0.3125, 0.03125, 0.75, 0.03125, 0.8125, 5.96e-08, 0.8125, 0.0, 0.75, 0.03125, 0.25, 0.03125, 0.3125, 0.0, 0.3125, 0.0, 0.25, 0.03125, 0.6875, 0.03125, 0.75, 0.0, 0.75, 0.0, 0.6875, 0.03125, 0.1875, 0.03125, 0.25, 0.0, 0.25, 5.96e-08, 0.1875, 0.03125, 0.625, 0.03125, 0.6875, 0.0, 0.6875, 5.96e-08, 0.625, 0.03125, 0.125, 0.03125, 0.1875, 5.96e-08, 0.1875, 8.941e-08, 0.125, 0.03125, 0.5625, 0.03125, 0.625, 5.96e-08, 0.625, 0.0, 0.5625, 0.03125, 0.0625, 0.03125, 0.125, 8.941e-08, 0.125, 2.384e-07, 0.0625, 0.03125, 0.5, 0.03125, 0.5625, 0.0, 0.5625, 0.0, 0.5, 0.03125, 0.9375, 0.01563, 1.0, 2.384e-07, 0.9375, 1.0, 0.1875, 1.0, 0.25, 0.9688, 0.25, 0.9688, 0.1875, 1.0, 0.625, 1.0, 0.6875, 0.9688, 0.6875, 0.9688, 0.625, 1.0, 0.125, 1.0, 0.1875, 0.9688, 0.1875, 0.9688, 0.125, 1.0, 0.5625, 1.0, 0.625, 0.9688, 0.625, 0.9688, 0.5625, 1.0, 0.0625, 1.0, 0.125, 0.9688, 0.125, 0.9688, 0.0625, 1.0, 0.5, 1.0, 0.5625, 0.9688, 0.5625, 0.9688, 0.5, 1.0, 0.9375, 0.9844, 1.0, 0.9688, 0.9375, 0.9844, 0.0, 1.0, 0.0625, 0.9688, 0.0625, 1.0, 0.4375, 1.0, 0.5, 0.9688, 0.5, 0.9688, 0.4375, 1.0, 0.875, 1.0, 0.9375, 0.9688, 0.9375, 0.9688, 0.875, 1.0, 0.375, 1.0, 0.4375, 0.9688, 0.4375, 0.9688, 0.375, 1.0, 0.8125, 1.0, 0.875, 0.9688, 0.875, 0.9688, 0.8125, 1.0, 0.3125, 1.0, 0.375, 0.9688, 0.375, 0.9688, 0.3125, 1.0, 0.75, 1.0, 0.8125, 0.9688, 0.8125, 0.9688, 0.75, 1.0, 0.25, 1.0, 0.3125, 0.9688, 0.3125, 0.9688, 0.25, 1.0, 0.6875, 1.0, 0.75, 0.9688, 0.75, 0.9688, 0.6875, 0.9688, 0.875, 0.9688, 0.9375, 0.9375, 0.9375, 0.9375, 0.875, 0.9688, 0.375, 0.9688, 0.4375, 0.9375, 0.4375, 0.9375, 0.375, 0.9688, 0.8125, 0.9688, 0.875, 0.9375, 0.875, 0.9375, 0.8125, 0.9688, 0.3125, 0.9688, 0.375, 0.9375, 0.375, 0.9375, 0.3125, 0.9688, 0.75, 0.9688, 0.8125, 0.9375, 0.8125, 0.9375, 0.75, 0.9688, 0.25, 0.9688, 0.3125, 0.9375, 0.3125, 0.9375, 0.25, 0.9688, 0.6875, 0.9688, 0.75, 0.9375, 0.75, 0.9375, 0.6875, 0.9688, 0.1875, 0.9688, 0.25, 0.9375, 0.25, 0.9375, 0.1875, 0.9688, 0.625, 0.9688, 0.6875, 0.9375, 0.6875, 0.9375, 0.625, 0.9688, 0.125, 0.9688, 0.1875, 0.9375, 0.1875, 0.9375, 0.125, 0.9688, 0.5625, 0.9688, 0.625, 0.9375, 0.625, 0.9375, 0.5625, 0.9688, 0.0625, 0.9688, 0.125, 0.9375, 0.125, 0.9375, 0.0625, 0.9688, 0.5, 0.9688, 0.5625, 0.9375, 0.5625, 0.9375, 0.5, 0.9688, 0.9375, 0.9531, 1.0, 0.9375, 0.9375, 0.9531, 0.0, 0.9688, 0.0625, 0.9375, 0.0625, 0.9688, 0.4375, 0.9688, 0.5, 0.9375, 0.5, 0.9375, 0.4375, 0.9375, 0.625, 0.9375, 0.6875, 0.9062, 0.6875, 0.9062, 0.625, 0.9375, 0.125, 0.9375, 0.1875, 0.9062, 0.1875, 0.9063, 0.125, 0.9375, 0.5625, 0.9375, 0.625, 0.9062, 0.625, 0.9062, 0.5625, 0.9375, 0.0625, 0.9375, 0.125, 0.9063, 0.125, 0.9063, 0.0625, 0.9375, 0.5, 0.9375, 0.5625, 0.9062, 0.5625, 0.9062, 0.5, 0.9375, 0.9375, 0.9219, 1.0, 0.9063, 0.9375, 0.9219, 0.0, 0.9375, 0.0625, 0.9063, 0.0625, 0.9375, 0.4375, 0.9375, 0.5, 0.9062, 0.5, 0.9062, 0.4375, 0.9375, 0.875, 0.9375, 0.9375, 0.9063, 0.9375, 0.9063, 0.875, 0.9375, 0.375, 0.9375, 0.4375, 0.9062, 0.4375, 0.9062, 0.375, 0.9375, 0.8125, 0.9375, 0.875, 0.9063, 0.875, 0.9062, 0.8125, 0.9375, 0.3125, 0.9375, 0.375, 0.9062, 0.375, 0.9062, 0.3125, 0.9375, 0.75, 0.9375, 0.8125, 0.9062, 0.8125, 0.9062, 0.75, 0.9375, 0.25, 0.9375, 0.3125, 0.9062, 0.3125, 0.9062, 0.25, 0.9375, 0.6875, 0.9375, 0.75, 0.9062, 0.75, 0.9062, 0.6875, 0.9375, 0.1875, 0.9375, 0.25, 0.9062, 0.25, 0.9062, 0.1875, 0.9063, 0.0625, 0.9063, 0.125, 0.875, 0.125, 0.875, 0.0625, 0.9063, 0.9375, 0.8906, 1.0, 0.875, 0.9375, 0.8906, 0.0, 0.9063, 0.0625, 0.875, 0.0625, 0.875, 0.9375, 0.8594, 1.0, 0.8438, 0.9375, 0.8594, 0.0, 0.875, 0.0625, 0.8438, 0.0625, 0.5937, 0.1875, 0.5937, 0.125, 0.5937, 0.125, 0.5937, 0.1875, 0.875, 0.0625, 0.875, 0.125, 0.875, 0.125, 0.875, 0.0625, 0.9062, 0.8125, 0.9063, 0.875, 0.9063, 0.875, 0.9062, 0.8125, 0.8125, 0.9375, 0.7812, 0.9375, 0.7812, 0.9375, 0.8125, 0.9375, 0.5937, 0.25, 0.5937, 0.1875, 0.5937, 0.1875, 0.5937, 0.25, 0.625, 0.125, 0.625, 0.0625, 0.625, 0.0625, 0.625, 0.125, 0.625, 0.0625, 0.6562, 0.0625, 0.6562, 0.0625, 0.625, 0.0625, 0.9063, 0.875, 0.9063, 0.9375, 0.9063, 0.9375, 0.9063, 0.875, 0.5937, 0.3125, 0.5937, 0.25, 0.5937, 0.25, 0.5937, 0.3125, 0.875, 0.125, 0.9063, 0.125, 0.9063, 0.125, 0.875, 0.125, 0.5938, 0.375, 0.5937, 0.3125, 0.5937, 0.3125, 0.5938, 0.375, 0.9063, 0.125, 0.9062, 0.1875, 0.9062, 0.1875, 0.9063, 0.125, 0.7187, 0.9375, 0.6875, 0.9375, 0.6875, 0.9375, 0.7187, 0.9375, 0.7812, 0.0625, 0.8125, 0.0625, 0.8125, 0.0625, 0.7812, 0.0625, 0.5937, 0.4375, 0.5938, 0.375, 0.5938, 0.375, 0.5937, 0.4375, 0.9062, 0.1875, 0.9062, 0.25, 0.9062, 0.25, 0.9062, 0.1875, 0.8438, 0.9375, 0.8281, 1.0, 0.8125, 0.9375, 0.8281, 0.0, 0.8438, 0.0625, 0.8125, 0.0625, 0.875, 0.9375, 0.8438, 0.9375, 0.8438, 0.9375, 0.875, 0.9375, 0.7031, 1.0, 0.7187, 0.9375, 0.7187, 0.9375, 0.7031, 1.0, 0.6875, 0.0625, 0.7187, 0.0625, 0.7187, 0.0625, 0.6875, 0.0625, 0.5937, 0.5, 0.5937, 0.4375, 0.5937, 0.4375, 0.5937, 0.5, 0.9062, 0.25, 0.9062, 0.3125, 0.9062, 0.3125, 0.9062, 0.25, 0.625, 0.9375, 0.5937, 0.9375, 0.5937, 0.9375, 0.625, 0.9375, 0.8125, 0.9375, 0.7969, 1.0, 0.7812, 0.9375, 0.7969, 0.0, 0.8125, 0.0625, 0.7812, 0.0625, 0.5937, 0.5625, 0.5937, 0.5, 0.5937, 0.5, 0.5937, 0.5625, 0.9062, 0.3125, 0.9062, 0.375, 0.9062, 0.375, 0.9062, 0.3125, 0.8438, 0.0625, 0.875, 0.0625, 0.875, 0.0625, 0.8438, 0.0625, 0.5937, 0.625, 0.5937, 0.5625, 0.5937, 0.5625, 0.5937, 0.625, 0.9062, 0.375, 0.9062, 0.4375, 0.9062, 0.4375, 0.9062, 0.375, 0.5937, 0.6875, 0.5937, 0.625, 0.5937, 0.625, 0.5937, 0.6875, 0.9062, 0.4375, 0.9062, 0.5, 0.9062, 0.5, 0.9062, 0.4375, 0.8438, 0.9375, 0.8125, 0.9375, 0.8125, 0.9375, 0.8438, 0.9375, 0.7812, 0.9375, 0.7969, 1.0, 0.7969, 1.0, 0.7812, 0.9375, 0.6875, 0.9375, 0.6562, 0.9375, 0.6562, 0.9375, 0.6875, 0.9375, 0.5937, 0.75, 0.5937, 0.6875, 0.5937, 0.6875, 0.5937, 0.75, 0.9062, 0.5, 0.9062, 0.5625, 0.9062, 0.5625, 0.9062, 0.5, 0.5937, 0.8125, 0.5937, 0.75, 0.5937, 0.75, 0.5937, 0.8125, 0.9062, 0.5625, 0.9062, 0.625, 0.9062, 0.625, 0.9062, 0.5625, 0.8125, 0.0625, 0.8438, 0.0625, 0.8438, 0.0625, 0.8125, 0.0625, 0.75, 0.0625, 0.7812, 0.0625, 0.7812, 0.0625, 0.75, 0.0625, 0.6562, 0.0625, 0.6875, 0.0625, 0.6875, 0.0625, 0.6562, 0.0625, 0.5937, 0.875, 0.5937, 0.8125, 0.5937, 0.8125, 0.5937, 0.875, 0.9062, 0.625, 0.9062, 0.6875, 0.9062, 0.6875, 0.9062, 0.625, 0.5937, 0.125, 0.625, 0.125, 0.625, 0.125, 0.5937, 0.125, 0.9063, 0.9375, 0.875, 0.9375, 0.875, 0.9375, 0.9063, 0.9375, 0.5937, 0.9375, 0.5937, 0.875, 0.5937, 0.875, 0.5937, 0.9375, 0.7656, 0.0, 0.7812, 0.0625, 0.75, 0.0625, 0.7187, 0.0625, 0.75, 0.0625, 0.75, 0.0625, 0.7187, 0.0625, 0.9062, 0.6875, 0.9062, 0.75, 0.9062, 0.75, 0.9062, 0.6875, 0.6562, 0.9375, 0.625, 0.9375, 0.625, 0.9375, 0.6562, 0.9375, 0.9062, 0.75, 0.9062, 0.8125, 0.9062, 0.8125, 0.9062, 0.75, 0.4375, 0.4375, 0.4375, 0.5, 0.4062, 0.5, 0.4062, 0.4375, 0.4375, 0.375, 0.4375, 0.4375, 0.4062, 0.4375, 0.4062, 0.375, 0.4062, 0.4375, 0.4062, 0.5, 0.375, 0.5, 0.375, 0.4375, 0.4062, 0.375, 0.4062, 0.4375, 0.375, 0.4375, 0.375, 0.375, 0.375, 0.4375, 0.375, 0.5, 0.3437, 0.5, 0.3437, 0.4375, 0.375, 0.375, 0.375, 0.4375, 0.3437, 0.4375, 0.3437, 0.375, 0.3437, 0.4375, 0.3437, 0.5, 0.3125, 0.5, 0.3125, 0.4375, 0.3437, 0.375, 0.3437, 0.4375, 0.3125, 0.4375, 0.3125, 0.375, 0.3125, 0.375, 0.3125, 0.4375, 0.2812, 0.4375, 0.2812, 0.375, 0.3125, 0.4375, 0.3125, 0.5, 0.2812, 0.5, 0.2812, 0.4375, 0.2812, 0.4375, 0.2812, 0.5, 0.25, 0.5, 0.25, 0.4375, 0.2812, 0.375, 0.2812, 0.4375, 0.25, 0.4375, 0.25, 0.375, 0.25, 0.4375, 0.25, 0.5, 0.2187, 0.5, 0.2187, 0.4375, 0.25, 0.375, 0.25, 0.4375, 0.2187, 0.4375, 0.2188, 0.375, 0.2187, 0.4375, 0.2187, 0.5, 0.1875, 0.5, 0.1875, 0.4375, 0.2188, 0.375, 0.2187, 0.4375, 0.1875, 0.4375, 0.1875, 0.375, 0.1875, 0.4375, 0.1875, 0.5, 0.1562, 0.5, 0.1562, 0.4375, 0.1875, 0.375, 0.1875, 0.4375, 0.1562, 0.4375, 0.1563, 0.375, 0.1562, 0.4375, 0.1562, 0.5, 0.125, 0.5, 0.125, 0.4375, 0.1563, 0.375, 0.1562, 0.4375, 0.125, 0.4375, 0.125, 0.375, 0.125, 0.4375, 0.125, 0.5, 0.09375, 0.5, 0.09375, 0.4375, 0.125, 0.375, 0.125, 0.4375, 0.09375, 0.4375, 0.09375, 0.375, 0.09375, 0.4375, 0.09375, 0.5, 0.0625, 0.5, 0.0625, 0.4375, 0.09375, 0.375, 0.09375, 0.4375, 0.0625, 0.4375, 0.0625, 0.375, 0.1563, 0.375, 0.1875, 0.375, 0.1875, 0.375, 0.1563, 0.375, 0.375, 0.5, 0.3437, 0.5, 0.3437, 0.5, 0.375, 0.5, 0.0625, 0.4375, 0.0625, 0.375, 0.0625, 0.375, 0.0625, 0.4375, 0.2187, 0.5, 0.1875, 0.5, 0.1875, 0.5, 0.2187, 0.5, 0.2187, 0.5, 0.1875, 0.5, 0.1875, 0.5, 0.2187, 0.5, 0.0625, 0.4375, 0.0625, 0.375, 0.0625, 0.375, 0.0625, 0.4375, 0.375, 0.5, 0.3437, 0.5, 0.3437, 0.5, 0.375, 0.5, 0.1563, 0.375, 0.1875, 0.375, 0.1875, 0.375, 0.1563, 0.375, 0.125, 0.5, 0.09375, 0.5, 0.09375, 0.5, 0.125, 0.5, 0.25, 0.375, 0.2812, 0.375, 0.2812, 0.375, 0.25, 0.375, 0.1875, 0.5, 0.2187, 0.5, 0.2187, 0.5, 0.1875, 0.5, 0.3437, 0.375, 0.375, 0.375, 0.375, 0.375, 0.3437, 0.375, 0.2812, 0.375, 0.3125, 0.375, 0.3125, 0.375, 0.2812, 0.375, 0.4062, 0.5, 0.375, 0.5, 0.375, 0.5, 0.4062, 0.5, 0.1562, 0.5, 0.125, 0.5, 0.125, 0.5, 0.1562, 0.5, 0.1875, 0.375, 0.2188, 0.375, 0.2188, 0.375, 0.1875, 0.375, 0.09375, 0.375, 0.125, 0.375, 0.125, 0.375, 0.09375, 0.375, 0.09375, 0.5, 0.0625, 0.5, 0.0625, 0.5, 0.09375, 0.5, 0.25, 0.5, 0.2187, 0.5, 0.2187, 0.5, 0.25, 0.5, 0.375, 0.375, 0.4062, 0.375, 0.4062, 0.375, 0.375, 0.375, 0.3437, 0.5, 0.3125, 0.5, 0.3125, 0.5, 0.3437, 0.5, 0.125, 0.375, 0.1563, 0.375, 0.1563, 0.375, 0.125, 0.375, 0.1875, 0.5, 0.1562, 0.5, 0.1562, 0.5, 0.1875, 0.5, 0.4375, 0.5, 0.4062, 0.5, 0.4062, 0.5, 0.4375, 0.5, 0.2812, 0.5, 0.25, 0.5, 0.25, 0.5, 0.2812, 0.5, 0.2188, 0.375, 0.25, 0.375, 0.25, 0.375, 0.2188, 0.375, 0.4375, 0.4375, 0.4375, 0.5, 0.4375, 0.5, 0.4375, 0.4375, 0.4062, 0.375, 0.4375, 0.375, 0.4375, 0.375, 0.4062, 0.375, 0.3125, 0.375, 0.3437, 0.375, 0.3437, 0.375, 0.3125, 0.375, 0.4375, 0.375, 0.4375, 0.4375, 0.4375, 0.4375, 0.4375, 0.375, 0.0625, 0.375, 0.09375, 0.375, 0.09375, 0.375, 0.0625, 0.375, 0.0625, 0.5, 0.0625, 0.4375, 0.0625, 0.4375, 0.0625, 0.5, 0.2187, 0.5, 0.1875, 0.5, 0.1875, 0.5, 0.2187, 0.5, 0.0625, 0.4375, 0.0625, 0.375, 0.0625, 0.375, 0.0625, 0.4375, 0.375, 0.5, 0.3437, 0.5, 0.3437, 0.5, 0.375, 0.5, 0.3437, 0.375, 0.3125, 0.375, 0.3125, 0.375, 0.3437, 0.375, 0.125, 0.5, 0.09375, 0.5, 0.09375, 0.5, 0.125, 0.5, 0.25, 0.375, 0.2812, 0.375, 0.2812, 0.375, 0.25, 0.375, 0.3125, 0.5, 0.2812, 0.5, 0.2812, 0.5, 0.3125, 0.5, 0.3437, 0.375, 0.375, 0.375, 0.375, 0.375, 0.3437, 0.375, 0.2812, 0.375, 0.3125, 0.375, 0.3125, 0.375, 0.2812, 0.375, 0.4062, 0.5, 0.375, 0.5, 0.375, 0.5, 0.4062, 0.5, 0.1562, 0.5, 0.125, 0.5, 0.125, 0.5, 0.1562, 0.5, 0.1875, 0.375, 0.2188, 0.375, 0.2188, 0.375, 0.1875, 0.375, 0.09375, 0.375, 0.125, 0.375, 0.125, 0.375, 0.09375, 0.375, 0.09375, 0.5, 0.0625, 0.5, 0.0625, 0.5, 0.09375, 0.5, 0.25, 0.5, 0.2187, 0.5, 0.2187, 0.5, 0.25, 0.5, 0.375, 0.375, 0.4062, 0.375, 0.4062, 0.375, 0.375, 0.375, 0.3437, 0.5, 0.3125, 0.5, 0.3125, 0.5, 0.3437, 0.5, 0.125, 0.375, 0.1563, 0.375, 0.1563, 0.375, 0.125, 0.375, 0.1875, 0.5, 0.1562, 0.5, 0.1562, 0.5, 0.1875, 0.5, 0.4375, 0.5, 0.4062, 0.5, 0.4062, 0.5, 0.4375, 0.5, 0.2812, 0.5, 0.25, 0.5, 0.25, 0.5, 0.2812, 0.5, 0.2188, 0.375, 0.25, 0.375, 0.25, 0.375, 0.2188, 0.375, 0.4375, 0.4375, 0.4375, 0.5, 0.4375, 0.5, 0.4375, 0.4375, 0.4062, 0.375, 0.4375, 0.375, 0.4375, 0.375, 0.4062, 0.375, 0.3125, 0.375, 0.3437, 0.375, 0.3437, 0.375, 0.3125, 0.375, 0.4375, 0.375, 0.4375, 0.4375, 0.4375, 0.4375, 0.4375, 0.375, 0.0625, 0.375, 0.09375, 0.375, 0.09375, 0.375, 0.0625, 0.375, 0.0625, 0.5, 0.0625, 0.4375, 0.0625, 0.4375, 0.0625, 0.5, 0.1563, 0.375, 0.1875, 0.375, 0.1875, 0.375, 0.1563, 0.375, 0.3125, 0.375, 0.3437, 0.375, 0.3437, 0.375, 0.3125, 0.375, 0.3437, 0.375, 0.3437, 0.375, 0.3437, 0.375, 0.3437, 0.375, 0.1563, 0.375, 0.1875, 0.375, 0.1875, 0.375, 0.1563, 0.375, 0.1563, 0.375, 0.1563, 0.375, 0.1563, 0.375, 0.1563, 0.375, 0.3125, 0.375, 0.3125, 0.375, 0.3125, 0.375, 0.3125, 0.375, 0.1875, 0.375, 0.1875, 0.375, 0.1875, 0.375, 0.1875, 0.375, 0.1875, 0.375, 0.1563, 0.375, 0.1563, 0.375, 0.1875, 0.375, 0.2187, 0.5, 0.1875, 0.5, 0.1875, 0.5, 0.2187, 0.5, 0.3125, 0.5, 0.2812, 0.5, 0.2812, 0.5, 0.3125, 0.5, 0.3125, 0.5, 0.3125, 0.5, 0.3125, 0.5, 0.3125, 0.5, 0.1875, 0.5, 0.1875, 0.5, 0.1875, 0.5, 0.1875, 0.5, 0.3125, 0.5, 0.2812, 0.5, 0.2812, 0.5, 0.3125, 0.5, 0.2812, 0.5, 0.3125, 0.5, 0.3125, 0.5, 0.2812, 0.5, 0.2812, 0.5, 0.2812, 0.5, 0.2812, 0.5, 0.2812, 0.5, 0.2187, 0.5, 0.2187, 0.5, 0.2187, 0.5, 0.2187, 0.5, 0.75, 0.3125, 0.75, 0.375, 0.7188, 0.375, 0.7188, 0.3125, 0.75, 0.75, 0.75, 0.8125, 0.7188, 0.8125, 0.7188, 0.75, 0.75, 0.25, 0.75, 0.3125, 0.7188, 0.3125, 0.7188, 0.25, 0.75, 0.6875, 0.75, 0.75, 0.7188, 0.75, 0.7188, 0.6875, 0.75, 0.1875, 0.75, 0.25, 0.7188, 0.25, 0.7188, 0.1875, 0.75, 0.625, 0.75, 0.6875, 0.7188, 0.6875, 0.7188, 0.625, 0.75, 0.125, 0.75, 0.1875, 0.7188, 0.1875, 0.7188, 0.125, 0.75, 0.5625, 0.75, 0.625, 0.7188, 0.625, 0.7188, 0.5625, 0.75, 0.0625, 0.75, 0.125, 0.7188, 0.125, 0.7187, 0.0625, 0.75, 0.5, 0.75, 0.5625, 0.7188, 0.5625, 0.7188, 0.5, 0.75, 0.9375, 0.7344, 1.0, 0.7187, 0.9375, 0.75, 0.4375, 0.75, 0.5, 0.7188, 0.5, 0.7188, 0.4375, 0.75, 0.875, 0.75, 0.9375, 0.7187, 0.9375, 0.7188, 0.875, 0.75, 0.375, 0.75, 0.4375, 0.7188, 0.4375, 0.7188, 0.375, 0.75, 0.8125, 0.75, 0.875, 0.7188, 0.875, 0.7188, 0.8125, 0.7188, 0.875, 0.7187, 0.9375, 0.6875, 0.9375, 0.6875, 0.875, 0.7188, 0.375, 0.7188, 0.4375, 0.6875, 0.4375, 0.6875, 0.375, 0.7188, 0.8125, 0.7188, 0.875, 0.6875, 0.875, 0.6875, 0.8125, 0.7188, 0.3125, 0.7188, 0.375, 0.6875, 0.375, 0.6875, 0.3125, 0.7188, 0.75, 0.7188, 0.8125, 0.6875, 0.8125, 0.6875, 0.75, 0.7188, 0.25, 0.7188, 0.3125, 0.6875, 0.3125, 0.6875, 0.25, 0.7188, 0.6875, 0.7188, 0.75, 0.6875, 0.75, 0.6875, 0.6875, 0.7188, 0.1875, 0.7188, 0.25, 0.6875, 0.25, 0.6875, 0.1875, 0.7188, 0.625, 0.7188, 0.6875, 0.6875, 0.6875, 0.6875, 0.625, 0.7188, 0.125, 0.7188, 0.1875, 0.6875, 0.1875, 0.6875, 0.125, 0.7188, 0.5625, 0.7188, 0.625, 0.6875, 0.625, 0.6875, 0.5625, 0.7187, 0.0625, 0.7188, 0.125, 0.6875, 0.125, 0.6875, 0.0625, 0.7188, 0.5, 0.7188, 0.5625, 0.6875, 0.5625, 0.6875, 0.5, 0.7188, 0.4375, 0.7188, 0.5, 0.6875, 0.5, 0.6875, 0.4375, 0.6875, 0.625, 0.6875, 0.6875, 0.6562, 0.6875, 0.6562, 0.625, 0.6875, 0.125, 0.6875, 0.1875, 0.6562, 0.1875, 0.6562, 0.125, 0.6875, 0.5625, 0.6875, 0.625, 0.6562, 0.625, 0.6562, 0.5625, 0.6875, 0.0625, 0.6875, 0.125, 0.6562, 0.125, 0.6562, 0.0625, 0.6875, 0.5, 0.6875, 0.5625, 0.6562, 0.5625, 0.6562, 0.5, 0.6875, 0.4375, 0.6875, 0.5, 0.6562, 0.5, 0.6562, 0.4375, 0.6875, 0.875, 0.6875, 0.9375, 0.6562, 0.9375, 0.6562, 0.875, 0.6875, 0.375, 0.6875, 0.4375, 0.6562, 0.4375, 0.6562, 0.375, 0.6875, 0.8125, 0.6875, 0.875, 0.6562, 0.875, 0.6562, 0.8125, 0.6875, 0.3125, 0.6875, 0.375, 0.6562, 0.375, 0.6562, 0.3125, 0.6875, 0.75, 0.6875, 0.8125, 0.6562, 0.8125, 0.6562, 0.75, 0.6875, 0.25, 0.6875, 0.3125, 0.6562, 0.3125, 0.6562, 0.25, 0.6875, 0.6875, 0.6875, 0.75, 0.6562, 0.75, 0.6562, 0.6875, 0.6875, 0.1875, 0.6875, 0.25, 0.6562, 0.25, 0.6562, 0.1875, 0.6562, 0.375, 0.6562, 0.4375, 0.625, 0.4375, 0.625, 0.375, 0.6562, 0.8125, 0.6562, 0.875, 0.625, 0.875, 0.625, 0.8125, 0.6562, 0.3125, 0.6562, 0.375, 0.625, 0.375, 0.625, 0.3125, 0.6562, 0.75, 0.6562, 0.8125, 0.625, 0.8125, 0.625, 0.75, 0.6562, 0.25, 0.6562, 0.3125, 0.625, 0.3125, 0.625, 0.25, 0.6562, 0.6875, 0.6562, 0.75, 0.625, 0.75, 0.625, 0.6875, 0.6562, 0.1875, 0.6562, 0.25, 0.625, 0.25, 0.625, 0.1875, 0.6562, 0.625, 0.6562, 0.6875, 0.625, 0.6875, 0.625, 0.625, 0.6562, 0.125, 0.6562, 0.1875, 0.625, 0.1875, 0.625, 0.125, 0.6562, 0.5625, 0.6562, 0.625, 0.625, 0.625, 0.625, 0.5625, 0.6562, 0.0625, 0.6562, 0.125, 0.625, 0.125, 0.625, 0.0625, 0.6562, 0.5, 0.6562, 0.5625, 0.625, 0.5625, 0.625, 0.5, 0.6562, 0.4375, 0.6562, 0.5, 0.625, 0.5, 0.625, 0.4375, 0.6562, 0.875, 0.6562, 0.9375, 0.625, 0.9375, 0.625, 0.875, 0.625, 0.125, 0.625, 0.1875, 0.5937, 0.1875, 0.5937, 0.125, 0.625, 0.5625, 0.625, 0.625, 0.5937, 0.625, 0.5937, 0.5625, 0.625, 0.5, 0.625, 0.5625, 0.5937, 0.5625, 0.5937, 0.5, 0.625, 0.4375, 0.625, 0.5, 0.5937, 0.5, 0.5937, 0.4375, 0.625, 0.875, 0.625, 0.9375, 0.5937, 0.9375, 0.5937, 0.875, 0.625, 0.375, 0.625, 0.4375, 0.5937, 0.4375, 0.5938, 0.375, 0.625, 0.8125, 0.625, 0.875, 0.5937, 0.875, 0.5937, 0.8125, 0.625, 0.3125, 0.625, 0.375, 0.5938, 0.375, 0.5937, 0.3125, 0.625, 0.75, 0.625, 0.8125, 0.5937, 0.8125, 0.5937, 0.75, 0.625, 0.25, 0.625, 0.3125, 0.5937, 0.3125, 0.5937, 0.25, 0.625, 0.6875, 0.625, 0.75, 0.5937, 0.75, 0.5937, 0.6875, 0.625, 0.1875, 0.625, 0.25, 0.5937, 0.25, 0.5937, 0.1875, 0.625, 0.625, 0.625, 0.6875, 0.5937, 0.6875, 0.5937, 0.625, 0.9062, 0.375, 0.9062, 0.4375, 0.875, 0.4375, 0.875, 0.375, 0.9062, 0.8125, 0.9063, 0.875, 0.875, 0.875, 0.875, 0.8125, 0.9062, 0.3125, 0.9062, 0.375, 0.875, 0.375, 0.875, 0.3125, 0.9062, 0.75, 0.9062, 0.8125, 0.875, 0.8125, 0.875, 0.75, 0.9062, 0.25, 0.9062, 0.3125, 0.875, 0.3125, 0.875, 0.25, 0.9062, 0.6875, 0.9062, 0.75, 0.875, 0.75, 0.875, 0.6875, 0.9062, 0.1875, 0.9062, 0.25, 0.875, 0.25, 0.875, 0.1875, 0.9062, 0.625, 0.9062, 0.6875, 0.875, 0.6875, 0.875, 0.625, 0.9063, 0.125, 0.9062, 0.1875, 0.875, 0.1875, 0.875, 0.125, 0.9062, 0.5625, 0.9062, 0.625, 0.875, 0.625, 0.875, 0.5625, 0.9062, 0.5, 0.9062, 0.5625, 0.875, 0.5625, 0.875, 0.5, 0.9062, 0.4375, 0.9062, 0.5, 0.875, 0.5, 0.875, 0.4375, 0.9063, 0.875, 0.9063, 0.9375, 0.875, 0.9375, 0.875, 0.875, 0.875, 0.125, 0.875, 0.1875, 0.8438, 0.1875, 0.8438, 0.125, 0.875, 0.5625, 0.875, 0.625, 0.8438, 0.625, 0.8438, 0.5625, 0.875, 0.0625, 0.875, 0.125, 0.8438, 0.125, 0.8438, 0.0625, 0.875, 0.5, 0.875, 0.5625, 0.8438, 0.5625, 0.8438, 0.5, 0.875, 0.4375, 0.875, 0.5, 0.8438, 0.5, 0.8438, 0.4375, 0.875, 0.875, 0.875, 0.9375, 0.8438, 0.9375, 0.8438, 0.875, 0.875, 0.375, 0.875, 0.4375, 0.8438, 0.4375, 0.8438, 0.375, 0.875, 0.8125, 0.875, 0.875, 0.8438, 0.875, 0.8438, 0.8125, 0.875, 0.3125, 0.875, 0.375, 0.8438, 0.375, 0.8438, 0.3125, 0.875, 0.75, 0.875, 0.8125, 0.8438, 0.8125, 0.8438, 0.75, 0.875, 0.25, 0.875, 0.3125, 0.8438, 0.3125, 0.8438, 0.25, 0.875, 0.6875, 0.875, 0.75, 0.8438, 0.75, 0.8438, 0.6875, 0.875, 0.1875, 0.875, 0.25, 0.8438, 0.25, 0.8438, 0.1875, 0.875, 0.625, 0.875, 0.6875, 0.8438, 0.6875, 0.8438, 0.625, 0.8438, 0.8125, 0.8438, 0.875, 0.8125, 0.875, 0.8125, 0.8125, 0.8438, 0.3125, 0.8438, 0.375, 0.8125, 0.375, 0.8125, 0.3125, 0.8438, 0.75, 0.8438, 0.8125, 0.8125, 0.8125, 0.8125, 0.75, 0.8438, 0.25, 0.8438, 0.3125, 0.8125, 0.3125, 0.8125, 0.25, 0.8438, 0.6875, 0.8438, 0.75, 0.8125, 0.75, 0.8125, 0.6875, 0.8438, 0.1875, 0.8438, 0.25, 0.8125, 0.25, 0.8125, 0.1875, 0.8438, 0.625, 0.8438, 0.6875, 0.8125, 0.6875, 0.8125, 0.625, 0.8438, 0.125, 0.8438, 0.1875, 0.8125, 0.1875, 0.8125, 0.125, 0.8438, 0.5625, 0.8438, 0.625, 0.8125, 0.625, 0.8125, 0.5625, 0.8438, 0.0625, 0.8438, 0.125, 0.8125, 0.125, 0.8125, 0.0625, 0.8438, 0.5, 0.8438, 0.5625, 0.8125, 0.5625, 0.8125, 0.5, 0.8438, 0.4375, 0.8438, 0.5, 0.8125, 0.5, 0.8125, 0.4375, 0.8438, 0.875, 0.8438, 0.9375, 0.8125, 0.9375, 0.8125, 0.875, 0.8438, 0.375, 0.8438, 0.4375, 0.8125, 0.4375, 0.8125, 0.375, 0.8125, 0.5625, 0.8125, 0.625, 0.7812, 0.625, 0.7812, 0.5625, 0.8125, 0.0625, 0.8125, 0.125, 0.7812, 0.125, 0.7812, 0.0625, 0.8125, 0.5, 0.8125, 0.5625, 0.7812, 0.5625, 0.7812, 0.5, 0.8125, 0.4375, 0.8125, 0.5, 0.7812, 0.5, 0.7812, 0.4375, 0.8125, 0.875, 0.8125, 0.9375, 0.7812, 0.9375, 0.7812, 0.875, 0.8125, 0.375, 0.8125, 0.4375, 0.7812, 0.4375, 0.7812, 0.375, 0.8125, 0.8125, 0.8125, 0.875, 0.7812, 0.875, 0.7812, 0.8125, 0.8125, 0.3125, 0.8125, 0.375, 0.7812, 0.375, 0.7812, 0.3125, 0.8125, 0.75, 0.8125, 0.8125, 0.7812, 0.8125, 0.7812, 0.75, 0.8125, 0.25, 0.8125, 0.3125, 0.7812, 0.3125, 0.7812, 0.25, 0.8125, 0.6875, 0.8125, 0.75, 0.7812, 0.75, 0.7812, 0.6875, 0.8125, 0.1875, 0.8125, 0.25, 0.7812, 0.25, 0.7812, 0.1875, 0.8125, 0.625, 0.8125, 0.6875, 0.7812, 0.6875, 0.7812, 0.625, 0.8125, 0.125, 0.8125, 0.1875, 0.7812, 0.1875, 0.7812, 0.125, 0.7812, 0.3125, 0.7812, 0.375, 0.75, 0.375, 0.75, 0.3125, 0.7812, 0.75, 0.7812, 0.8125, 0.75, 0.8125, 0.75, 0.75, 0.7812, 0.25, 0.7812, 0.3125, 0.75, 0.3125, 0.75, 0.25, 0.7812, 0.6875, 0.7812, 0.75, 0.75, 0.75, 0.75, 0.6875, 0.7812, 0.1875, 0.7812, 0.25, 0.75, 0.25, 0.75, 0.1875, 0.7812, 0.625, 0.7812, 0.6875, 0.75, 0.6875, 0.75, 0.625, 0.7812, 0.125, 0.7812, 0.1875, 0.75, 0.1875, 0.75, 0.125, 0.7812, 0.5625, 0.7812, 0.625, 0.75, 0.625, 0.75, 0.5625, 0.7812, 0.0625, 0.7812, 0.125, 0.75, 0.125, 0.75, 0.0625, 0.7812, 0.5, 0.7812, 0.5625, 0.75, 0.5625, 0.75, 0.5, 0.7812, 0.9375, 0.7656, 1.0, 0.75, 0.9375, 0.7812, 0.4375, 0.7812, 0.5, 0.75, 0.5, 0.75, 0.4375, 0.7812, 0.875, 0.7812, 0.9375, 0.75, 0.9375, 0.75, 0.875, 0.7812, 0.375, 0.7812, 0.4375, 0.75, 0.4375, 0.75, 0.375, 0.7812, 0.8125, 0.7812, 0.875, 0.75, 0.875, 0.75, 0.8125])
me_sphere.materials.append(mat_teeth)
me_sphere.materials.append(mat_body)
me_sphere.use_remesh_fix_poles = True
me_sphere.use_remesh_preserve_attributes = False
me_sphere.use_mirror_vertex_groups = False
me_sphere.update()

# ---- objects
ob_sphere = bpy.data.objects.new('Sphere', me_sphere)

# ---- transforms, parenting, visibility, modifiers, constraints
ob_sphere.location = (0.0, 0.0, 0.0)
ob_sphere.lineart.crease_threshold = 0.0

# ---- collection membership
col_collection.objects.link(ob_sphere)

# ---- scene / render settings (as saved in the file)
scene.frame_start = 1; scene.frame_end = 250; scene.frame_set(1)
scene.render.engine = 'BLENDER_EEVEE_NEXT'
scene.cycles.use_denoising = False
scene.cycles.samples = 128
scene.cycles.sampling_pattern = 'TABULATED_SOBOL'
scene.cycles.use_adaptive_sampling = False
scene.cycles.use_light_tree = False
scene.view_settings.view_transform = 'Filmic'
bpy.context.view_layer.update()

# ---- added for rendering (the .blend has no active camera and no usable light): camera, sun
cam_auto = bpy.data.cameras.new('AutoCamera')
cam_auto.lens = 50.0
cam_auto.sensor_width = 36.0
cam_auto.clip_end = 1000.0
ob_auto_camera = bpy.data.objects.new('AutoCamera', cam_auto)
scene.collection.objects.link(ob_auto_camera)
ob_auto_camera.location = (1.37434, -1.63963, 1.16837)
ob_auto_camera.rotation_euler = (1.09748, -7.21219e-08, 0.694738)
scene.camera = ob_auto_camera
light_auto_sun = bpy.data.lights.new('AutoSun', 'SUN')
light_auto_sun.energy = 3.0
light_auto_sun.angle = 0.0523599
ob_auto_sun = bpy.data.objects.new('AutoSun', light_auto_sun)
scene.collection.objects.link(ob_auto_sun)
ob_auto_sun.rotation_euler = (0.872665, 0.174533, 0.523599)
bpy.context.view_layer.update()
